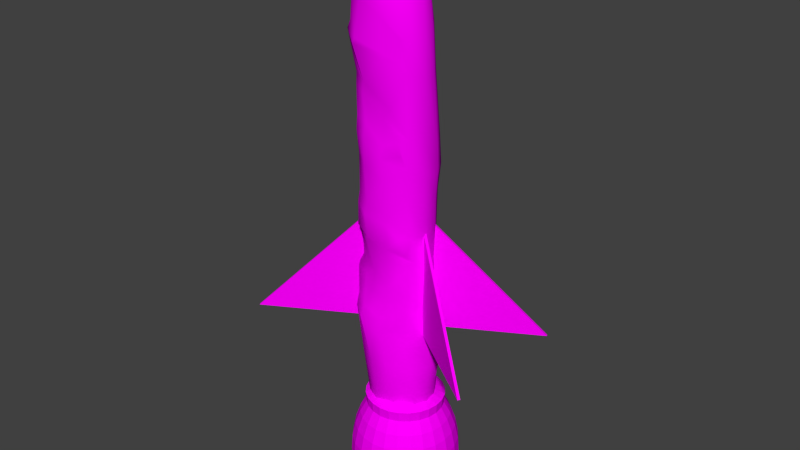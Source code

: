 # Source: rocket_4fins.blend  (saved by Blender 2.74.0; exported with 4.5.12 LTS)
import bpy
from mathutils import Matrix  # noqa: F401  (used for matrix-valued properties, if any)

bpy.ops.wm.read_factory_settings(use_empty=True)
scene = bpy.context.scene
scene.name = 'Scene'

# ---- collections
col_collection_1 = bpy.data.collections.new('Collection 1'); scene.collection.children.link(col_collection_1)

# ---- images (referenced by path relative to the original .blend; pixels are not part of the script)
import os
ASSET_DIR = os.environ.get("B2B_ASSET_DIR", "")  # directory of the original .blend (textures are referenced by path, not embedded)
HERE = os.path.dirname(os.path.abspath(__file__))  # packed textures are extracted next to this script under _unpacked/

def load_image(name, relpath, width, height, colorspace="sRGB"):
    """Load a texture the original file referenced (path relative to the .blend, or extracted next to this script)."""
    p = next((c for c in (os.path.join(HERE, relpath), os.path.join(ASSET_DIR, relpath)) if relpath and os.path.exists(c)), "")
    if p:
        img = bpy.data.images.load(p, check_existing=True)
        img.name = name
    else:  # same state as the original file: an image datablock whose file is absent (Cycles renders it pink)
        img = bpy.data.images.new(name, width, height)
        img.source = "FILE"
        img.filepath = "//" + (relpath or name)
    img.colorspace_settings.name = colorspace
    return img
img_metalaircraft0088_1_m_jpg = load_image('MetalAircraft0088_1_M.jpg', 'MetalAircraft0088_1_M.jpg', 1024, 1024, 'sRGB')
img_baguette_diff_png = load_image('Baguette_Diff.png', 'Baguette_Diff.png', 1024, 1024, 'sRGB')
img_metalplatesbare0058_2_s_jpg = load_image('MetalPlatesBare0058_2_S.jpg', 'MetalPlatesBare0058_2_S.jpg', 1024, 1024, 'sRGB')

# ---- materials (node trees are filled in below, after node groups)
mat_fins = bpy.data.materials.new('Fins')
mat_fins.alpha_threshold = 0.0
mat_fins.roughness = 0.5
mat_baguette = bpy.data.materials.new('Baguette')
mat_baguette.alpha_threshold = 0.0
mat_baguette.diffuse_color = (0.5804, 0.4824, 0.3765, 1.0)
mat_baguette.roughness = 0.5
mat_baguette.specular_intensity = 0.0
mat_metal = bpy.data.materials.new('Metal')
mat_metal.alpha_threshold = 0.0
mat_metal.roughness = 0.5

# ---- material node trees
mat_fins.use_nodes = True; mat_fins.node_tree.nodes.clear()
_N = mat_fins.node_tree.nodes; _L = mat_fins.node_tree.links
n0 = _N.new('ShaderNodeOutputMaterial'); n0.name = 'Material Output'; n0.location = (300, 300)
n1 = _N.new('ShaderNodeBsdfDiffuse'); n1.name = 'Diffuse BSDF'; n1.location = (10, 300)
n2 = _N.new('ShaderNodeTexImage'); n2.name = 'Image Texture'; n2.location = (-180, 300)
n2.width = 140
n2.image = img_metalaircraft0088_1_m_jpg
_L.new(n1.outputs[0], n0.inputs[0])
_L.new(n2.outputs[0], n1.inputs[0])
n0.is_active_output = True
mat_baguette.use_nodes = True; mat_baguette.node_tree.nodes.clear()
_N = mat_baguette.node_tree.nodes; _L = mat_baguette.node_tree.links
n0 = _N.new('ShaderNodeOutputMaterial'); n0.name = 'Material Output'; n0.location = (1200, 880)
n0.label = 'Material Out'
n1 = _N.new('ShaderNodeMix'); n1.name = 'Mix.005'; n1.location = (1000, 660)
n1.label = 'Bump/Map'
n1.mute = True
n1.data_type = 'RGBA'
n1.blend_type = 'MULTIPLY'
n1.inputs[0].default_value = 1.0
n1.inputs[6].default_value = (1.0, 1.0, 1.0, 1.0)
n1.inputs[7].default_value = (0.0, 0.0, 0.0, 1.0)
n2 = _N.new('ShaderNodeTexCoord'); n2.name = 'Texture Coordinate'; n2.location = (-600, 660)
n2.label = 'Texture Coords'
n3 = _N.new('ShaderNodeBsdfDiffuse'); n3.name = 'Diffuse BSDF.001'; n3.location = (1000, 880)
n4 = _N.new('ShaderNodeTexImage'); n4.name = 'Image Texture'; n4.location = (810, 880)
n4.width = 140
n4.image = img_baguette_diff_png
n5 = _N.new('ShaderNodeDisplacement'); n5.name = 'Displacement'; n5.location = (0, 0)
n5.inputs[1].default_value = 0.0
n5.inputs[2].default_value = 0.1
_L.new(n3.outputs[0], n0.inputs[0])
_L.new(n4.outputs[0], n3.inputs[0])
_L.new(n1.outputs[2], n5.inputs[0])
_L.new(n5.outputs[0], n0.inputs[2])
n0.is_active_output = True
mat_metal.use_nodes = True; mat_metal.node_tree.nodes.clear()
_N = mat_metal.node_tree.nodes; _L = mat_metal.node_tree.links
n0 = _N.new('ShaderNodeOutputMaterial'); n0.name = 'Material Output'; n0.location = (300, 300)
n1 = _N.new('ShaderNodeBsdfDiffuse'); n1.name = 'Diffuse BSDF'; n1.location = (10, 300)
n2 = _N.new('ShaderNodeTexImage'); n2.name = 'Image Texture'; n2.location = (-180, 300)
n2.width = 140
n2.image = img_metalplatesbare0058_2_s_jpg
_L.new(n1.outputs[0], n0.inputs[0])
_L.new(n2.outputs[0], n1.inputs[0])
n0.is_active_output = True

# ---- world
world_world = bpy.data.worlds.new('World'); scene.world = world_world
world_world.color = (0.05088, 0.05088, 0.05088)
world_world.use_sun_shadow = False
world_world.sun_shadow_jitter_overblur = 0.0
world_world.cycles.sampling_method = 'MANUAL'
world_world.cycles.sample_map_resolution = 256

# ---- meshes
me_cube_002 = bpy.data.meshes.new('Cube.002')
me_cube_002.from_pydata([(-1.0, -1.0, -1.0), (-1.0, 1.0, -1.0), (1.0, 1.0, -1.0), (1.0, -1.0, -1.0), (-1.0, -1.0, 1.0), (-1.0, 1.0, 1.0)], [], [(4, 5, 1, 0), (5, 4, 3, 2), (4, 0, 3), (0, 1, 2, 3), (1, 5, 2)])
_uv = me_cube_002.uv_layers.new(name='UVMap')
_uv.uv.foreach_set('vector', [0.3333, 0.4142, 0.3333, 4.938e-08, 0.6667, 0.0, 0.6667, 0.4142, 0.2226, 0.5858, 0.1108, 0.5858, 0.1108, 2.98e-08, 0.2226, 0.0, 0.8047, 1.0, 0.569, 0.7071, 0.8047, 0.4142, 1.0, 0.0, 1.0, 0.4142, 0.6667, 0.4142, 0.6667, 3.703e-08, 0.3333, 0.7071, 0.569, 0.4142, 0.569, 1.0])
me_cube_002.materials.append(mat_fins)
me_cube_002.use_remesh_preserve_volume = False
me_cube_002.use_remesh_preserve_attributes = False
me_cube_002.use_mirror_vertex_groups = False
me_cube_002.update()
me_cube_000 = bpy.data.meshes.new('Cube.000')
me_cube_000.from_pydata([(-1.0, -1.0, -1.0), (-1.0, 1.0, -1.0), (1.0, 1.0, -1.0), (1.0, -1.0, -1.0), (-1.0, -1.0, 1.0), (-1.0, 1.0, 1.0)], [], [(4, 5, 1, 0), (5, 4, 3, 2), (4, 0, 3), (0, 1, 2, 3), (1, 5, 2)])
_uv = me_cube_000.uv_layers.new(name='UVMap')
_uv.uv.foreach_set('vector', [0.3333, 0.4142, 0.3333, 4.938e-08, 0.6667, 0.0, 0.6667, 0.4142, 0.2226, 0.5858, 0.1108, 0.5858, 0.1108, 2.98e-08, 0.2226, 0.0, 0.8047, 1.0, 0.569, 0.7071, 0.8047, 0.4142, 1.0, 0.0, 1.0, 0.4142, 0.6667, 0.4142, 0.6667, 3.703e-08, 0.3333, 0.7071, 0.569, 0.4142, 0.569, 1.0])
me_cube_000.materials.append(mat_fins)
me_cube_000.use_remesh_preserve_volume = False
me_cube_000.use_remesh_preserve_attributes = False
me_cube_000.use_mirror_vertex_groups = False
me_cube_000.update()
me_cube_003 = bpy.data.meshes.new('Cube.003')
me_cube_003.from_pydata([(-1.0, -1.0, -1.0), (-1.0, 1.0, -1.0), (1.0, 1.0, -1.0), (1.0, -1.0, -1.0), (-1.0, -1.0, 1.0), (-1.0, 1.0, 1.0)], [], [(4, 5, 1, 0), (5, 4, 3, 2), (4, 0, 3), (0, 1, 2, 3), (1, 5, 2)])
_uv = me_cube_003.uv_layers.new(name='UVMap')
_uv.uv.foreach_set('vector', [0.3333, 0.4142, 0.3333, 4.938e-08, 0.6667, 0.0, 0.6667, 0.4142, 0.2226, 0.5858, 0.1108, 0.5858, 0.1108, 2.98e-08, 0.2226, 0.0, 0.8047, 1.0, 0.569, 0.7071, 0.8047, 0.4142, 1.0, 0.0, 1.0, 0.4142, 0.6667, 0.4142, 0.6667, 3.703e-08, 0.3333, 0.7071, 0.569, 0.4142, 0.569, 1.0])
me_cube_003.materials.append(mat_fins)
me_cube_003.use_remesh_preserve_volume = False
me_cube_003.use_remesh_preserve_attributes = False
me_cube_003.use_mirror_vertex_groups = False
me_cube_003.update()
me_cube_001 = bpy.data.meshes.new('Cube.001')
me_cube_001.from_pydata([(-1.0, -1.0, -1.0), (-1.0, 1.0, -1.0), (1.0, 1.0, -1.0), (1.0, -1.0, -1.0), (-1.0, -1.0, 1.0), (-1.0, 1.0, 1.0)], [], [(4, 5, 1, 0), (5, 4, 3, 2), (4, 0, 3), (0, 1, 2, 3), (1, 5, 2)])
_uv = me_cube_001.uv_layers.new(name='UVMap')
_uv.uv.foreach_set('vector', [0.3333, 0.4142, 0.3333, 4.938e-08, 0.6667, 0.0, 0.6667, 0.4142, 0.2226, 0.5858, 0.1108, 0.5858, 0.1108, 2.98e-08, 0.2226, 0.0, 0.8047, 1.0, 0.569, 0.7071, 0.8047, 0.4142, 1.0, 0.0, 1.0, 0.4142, 0.6667, 0.4142, 0.6667, 3.703e-08, 0.3333, 0.7071, 0.569, 0.4142, 0.569, 1.0])
me_cube_001.materials.append(mat_fins)
me_cube_001.use_remesh_preserve_volume = False
me_cube_001.use_remesh_preserve_attributes = False
me_cube_001.use_mirror_vertex_groups = False
me_cube_001.update()
me_untitled_001 = bpy.data.meshes.new('Untitled.001')
me_untitled_001.from_pydata([(-7.018, -79.5, 8.095), (1.155, -85.49, 10.47), (-9.989, -54.14, 13.76), (6.904, -67.86, 12.84), (-9.058, -22.74, 13.84), (6.979, -39.52, 11.83), (-8.273, -2.558, 13.12), (6.622, -11.42, 12.82), (-10.4, 21.23, 12.35), (6.577, 14.9, 12.51), (-6.433, 52.85, 12.4), (8.059, 45.39, 14.47), (-9.386, 64.56, 12.37), (5.179, 62.99, 12.55), (-11.86, 82.72, 10.85), (1.195, 86.5, 10.6), (3.24, -88.83, 5.375), (13.6, -70.74, 2.013), (11.74, -40.5, 2.876), (12.4, 12.54, 2.995), (-15.03, 54.55, 3.226), (-14.32, 0.6726, 2.863), (-14.7, -18.42, 3.116), (-0.5394, -75.97, 14.09), (-0.655, -48.37, 15.41), (0.3458, -15.17, 14.72), (-2.047, 5.708, 14.14), (-1.879, 31.79, 13.93), (-2.98, 76.45, 13.87), (-2.985, -86.97, 8.275), (10.03, -83.07, 7.502), (13.57, -54.87, 8.416), (10.48, -22.22, 9.939), (10.36, -0.3226, 8.467), (8.164, 25.37, 8.242), (7.605, 81.13, 8.007), (-4.998, 91.03, 6.954), (-13.7, 73.76, 7.74), (-14.54, 64.35, 7.647), (-12.28, 40.45, 8.004), (-12.58, 11.4, 8.665), (-12.89, -8.93, 8.235), (-12.79, -42.07, 9.155), (-10.93, -70.42, 8.09), (-2.374, -83.49, 8.123), (6.253, -79.79, 12.27), (-1.097, -63.48, 15.11), (-7.458, -71.65, 12.5), (9.951, -51.74, 13.2), (-3.296, -32.1, 14.94), (-8.819, -44.45, 13.84), (6.962, -20.52, 12.36), (-0.707, -7.05, 14.42), (-8.489, -11.51, 12.89), (6.099, 1.951, 12.5), (-0.8017, 17.92, 13.28), (-9.259, 13.46, 11.33), (3.462, 26.92, 12.51), (1.598, 50.37, 14.12), (-7.432, 35.63, 12.1), (-1.331, 64.47, 14.36), (3.718, 78.68, 12.28), (-4.516, 86.86, 11.27), (-9.695, 74.09, 12.2), (1.358, -88.24, 8.694), (-8.515, -80.46, 7.389), (11.03, -83.21, 1.818), (13.07, -56.65, 2.362), (10.85, -22.62, 3.907), (13.35, 26.96, 0.5088), (8.946, 81.21, 2.63), (11.85, -70.08, 8.094), (10.86, -41.0, 8.29), (10.37, -13.48, 8.507), (10.89, 12.65, 7.867), (11.89, 43.8, 9.114), (10.13, 63.32, 7.922), (2.923, 88.9, 7.205), (-4.737, 91.21, 2.141), (-13.95, 84.77, 7.433), (-14.79, 74.49, 2.335), (-16.09, 64.25, 1.83), (-14.25, 39.5, 2.957), (-11.97, -69.86, 4.72), (-13.45, 54.27, 8.105), (-13.35, 23.62, 7.695), (-12.81, -0.07523, 8.792), (-12.9, -18.99, 9.269), (-12.65, -57.71, 9.203), (-0.2076, -61.67, 15.11), (7.598, -65.98, 12.53), (12.08, -68.1, 7.767), (12.97, -68.51, 4.002), (12.6, -58.56, 4.247), (12.38, -57.6, 8.951), (8.913, -53.53, 13.72), (-1.47, -50.21, 15.39), (-6.66, -47.68, 14.19), (-6.672, -54.71, 14.17), (-0.6696, -28.5, 13.46), (7.473, -35.03, 11.4), (10.82, -37.35, 8.694), (11.3, -37.21, 5.664), (10.58, -28.63, 7.689), (9.916, -27.7, 10.42), (6.012, -26.16, 12.8), (-0.5173, -19.96, 14.71), (-6.236, -16.31, 13.35), (-5.554, -21.31, 14.12), (-5.352, 13.16, 13.33), (-0.8615, 8.21, 14.13), (7.053, 6.45, 12.15), (10.83, 3.813, 8.923), (11.02, 3.942, 6.218), (11.64, 8.901, 6.911), (10.48, 11.77, 9.847), (5.587, 14.17, 13.42), (-2.15, 16.48, 13.96), (-8.125, 19.02, 13.54), (-7.132, 41.17, 12.35), (-1.141, 37.28, 13.95), (4.844, 33.74, 12.55), (8.729, 31.99, 7.928), (12.74, 30.31, 4.906), (11.62, 36.21, 4.25), (11.3, 38.72, 8.288), (7.27, 40.93, 12.89), (1.515, 44.35, 14.04), (-5.364, 47.32, 12.33), (-11.69, 51.03, 9.523), (-10.55, 43.62, 9.197), (-5.039, -78.21, -4.437), (4.021, -84.09, -6.177), (-6.668, -58.73, -7.085), (8.226, -66.68, -8.021), (-9.027, -28.46, -7.119), (6.755, -36.74, -8.07), (-8.636, -2.27, -7.198), (5.413, -10.88, -6.826), (-7.789, 23.19, -7.647), (6.865, 15.31, -7.257), (-9.061, 51.77, -8.403), (6.138, 45.34, -7.401), (5.036, 61.64, -7.541), (-11.04, 81.41, -5.485), (2.196, 85.29, -5.363), (0.6955, -74.46, -8.806), (0.485, -48.34, -8.776), (-1.997, -15.85, -8.658), (-1.059, 6.707, -8.824), (-0.6587, 32.6, -9.554), (-1.246, 62.9, -9.211), (-2.008, 75.03, -8.24), (-2.918, -88.04, -0.4879), (10.15, -82.11, -3.766), (12.01, -55.81, -3.494), (10.07, -22.63, -3.885), (10.33, 0.01795, -2.712), (11.82, 27.14, -3.26), (8.105, 80.32, -2.588), (-4.171, 90.14, -2.651), (-13.39, 73.68, -3.007), (-14.49, 63.69, -3.953), (-12.89, 38.91, -3.655), (-12.66, 10.91, -2.812), (-13.62, -8.951, -3.675), (-12.44, -42.56, -0.6186), (-9.716, -70.92, -0.7649), (-5.688, -71.87, -6.325), (0.7922, -62.24, -9.115), (6.74, -78.41, -7.744), (-1.242, -83.81, -5.569), (-7.33, -43.79, -7.326), (-1.082, -32.46, -9.042), (7.874, -52.72, -7.672), (-9.32, -11.39, -7.715), (-1.572, -6.572, -8.668), (5.478, -20.05, -7.636), (-8.266, 10.87, -7.332), (-0.4776, 19.36, -9.202), (6.097, 2.481, -7.136), (-8.069, 36.64, -8.218), (-0.8973, 48.85, -9.668), (7.03, 29.09, -7.636), (-9.232, 63.18, -8.15), (-8.907, 72.77, -7.133), (-3.338, 85.49, -6.404), (4.518, 77.37, -6.713), (4.511, -87.23, -2.801), (-7.852, -81.2, -0.5737), (12.56, -69.29, -3.86), (11.13, -38.93, -3.82), (9.665, -13.09, -2.682), (11.05, 13.24, -2.744), (10.73, 43.5, -3.114), (9.81, 62.42, -3.453), (3.592, 88.03, -2.353), (-13.31, 83.91, -2.286), (-13.53, 53.79, -3.813), (-12.21, 23.43, -3.019), (-12.86, -0.0273, -2.946), (-13.39, -18.87, -2.834), (-11.57, -57.87, -0.7275), (-9.36, -80.54, 5.022), (11.27, -14.0, 2.866), (12.51, 42.72, 2.396), (3.614, 89.5, 2.432), (-14.4, 86.02, 2.517), (-13.62, 23.71, 2.482), (-13.55, -57.18, 5.268), (-3.15, -87.11, 5.179), (11.58, -0.6539, 2.893), (11.46, 63.32, 2.009), (-14.19, 11.46, 2.869), (-14.7, -8.305, 2.216), (-14.12, -41.84, 5.127)], [], [(0, 44, 23), (23, 47, 0), (44, 1, 45), (45, 23, 44), (3, 46, 23), (23, 45, 3), (46, 2, 47), (47, 23, 46), (98, 89, 96), (96, 97, 98), (89, 90, 95), (95, 96, 89), (5, 49, 24), (24, 48, 5), (49, 4, 50), (50, 24, 49), (108, 99, 106), (106, 107, 108), (99, 100, 105), (105, 106, 99), (7, 52, 25), (25, 51, 7), (52, 6, 53), (53, 25, 52), (6, 52, 26), (26, 56, 6), (52, 7, 54), (54, 26, 52), (116, 117, 110), (110, 111, 116), (117, 118, 109), (109, 110, 117), (8, 55, 27), (27, 59, 8), (55, 9, 57), (57, 27, 55), (126, 127, 120), (120, 121, 126), (127, 128, 119), (119, 120, 127), (10, 58, 60), (60, 12, 10), (58, 11, 13), (13, 60, 58), (12, 60, 28), (28, 63, 12), (60, 13, 61), (61, 28, 60), (15, 62, 28), (28, 61, 15), (62, 14, 63), (63, 28, 62), (203, 210, 29), (29, 65, 203), (210, 16, 64), (64, 29, 210), (1, 44, 29), (29, 64, 1), (44, 0, 65), (65, 29, 44), (16, 66, 30), (30, 64, 16), (66, 17, 71), (71, 30, 66), (3, 45, 30), (30, 71, 3), (45, 1, 64), (64, 30, 45), (92, 93, 94), (94, 91, 92), (67, 18, 72), (72, 31, 67), (5, 48, 31), (31, 72, 5), (95, 90, 91), (91, 94, 95), (102, 103, 104), (104, 101, 102), (68, 204, 73), (73, 32, 68), (7, 51, 32), (32, 73, 7), (105, 100, 101), (101, 104, 105), (204, 211, 33), (33, 73, 204), (113, 114, 115), (115, 112, 113), (116, 111, 112), (112, 115, 116), (54, 7, 73), (73, 33, 54), (19, 69, 34), (34, 74, 19), (123, 124, 125), (125, 122, 123), (126, 121, 122), (122, 125, 126), (57, 9, 74), (74, 34, 57), (205, 212, 76), (76, 75, 205), (13, 11, 75), (75, 76, 13), (212, 70, 35), (35, 76, 212), (70, 206, 77), (77, 35, 70), (15, 61, 35), (35, 77, 15), (61, 13, 76), (76, 35, 61), (206, 78, 36), (36, 77, 206), (78, 207, 79), (79, 36, 78), (14, 62, 36), (36, 79, 14), (62, 15, 77), (77, 36, 62), (207, 80, 37), (37, 79, 207), (80, 81, 38), (38, 37, 80), (12, 63, 37), (37, 38, 12), (63, 14, 79), (79, 37, 63), (81, 20, 84), (84, 38, 81), (10, 12, 38), (38, 84, 10), (20, 82, 39), (39, 84, 20), (82, 208, 85), (85, 39, 82), (8, 59, 39), (39, 85, 8), (119, 128, 129), (129, 130, 119), (208, 213, 40), (40, 85, 208), (213, 21, 86), (86, 40, 213), (6, 56, 40), (40, 86, 6), (56, 8, 85), (85, 40, 56), (21, 214, 41), (41, 86, 21), (214, 22, 87), (87, 41, 214), (4, 53, 41), (41, 87, 4), (53, 6, 86), (86, 41, 53), (22, 215, 42), (42, 87, 22), (215, 209, 88), (88, 42, 215), (2, 50, 42), (42, 88, 2), (50, 4, 87), (87, 42, 50), (209, 83, 43), (43, 88, 209), (83, 203, 65), (65, 43, 83), (0, 47, 43), (43, 65, 0), (47, 2, 88), (88, 43, 47), (90, 89, 46), (46, 3, 90), (91, 90, 3), (3, 71, 91), (92, 91, 71), (71, 17, 92), (93, 92, 17), (17, 67, 93), (94, 93, 67), (67, 31, 94), (95, 94, 31), (31, 48, 95), (96, 95, 48), (48, 24, 96), (97, 96, 24), (24, 50, 97), (98, 97, 50), (50, 2, 98), (89, 98, 2), (2, 46, 89), (100, 99, 49), (49, 5, 100), (101, 100, 5), (5, 72, 101), (102, 101, 72), (72, 18, 102), (103, 102, 18), (18, 68, 103), (104, 103, 68), (68, 32, 104), (105, 104, 32), (32, 51, 105), (106, 105, 51), (51, 25, 106), (107, 106, 25), (25, 53, 107), (108, 107, 53), (53, 4, 108), (99, 108, 4), (4, 49, 99), (26, 110, 109), (109, 56, 26), (111, 110, 26), (26, 54, 111), (112, 111, 54), (54, 33, 112), (113, 112, 33), (33, 211, 113), (114, 113, 211), (211, 19, 114), (115, 114, 19), (19, 74, 115), (116, 115, 74), (74, 9, 116), (117, 116, 9), (9, 55, 117), (118, 117, 55), (55, 8, 118), (56, 109, 118), (118, 8, 56), (120, 119, 59), (59, 27, 120), (121, 120, 27), (27, 57, 121), (122, 121, 57), (57, 34, 122), (123, 122, 34), (34, 69, 123), (124, 123, 69), (69, 205, 124), (125, 124, 205), (205, 75, 125), (126, 125, 75), (75, 11, 126), (127, 126, 11), (11, 58, 127), (128, 127, 58), (58, 10, 128), (129, 128, 10), (10, 84, 129), (130, 129, 84), (84, 39, 130), (119, 130, 39), (39, 59, 119), (131, 168, 146), (146, 171, 131), (168, 133, 169), (169, 146, 168), (134, 170, 146), (146, 169, 134), (170, 132, 171), (171, 146, 170), (133, 172, 147), (147, 169, 133), (172, 135, 173), (173, 147, 172), (136, 174, 147), (147, 173, 136), (174, 134, 169), (169, 147, 174), (135, 175, 148), (148, 173, 135), (175, 137, 176), (176, 148, 175), (138, 177, 148), (148, 176, 138), (177, 136, 173), (173, 148, 177), (137, 178, 149), (149, 176, 137), (178, 139, 179), (179, 149, 178), (140, 180, 149), (149, 179, 140), (180, 138, 176), (176, 149, 180), (139, 181, 150), (150, 179, 139), (181, 141, 182), (182, 150, 181), (142, 183, 150), (150, 182, 142), (183, 140, 179), (179, 150, 183), (141, 184, 151), (151, 182, 141), (143, 142, 182), (182, 151, 143), (184, 185, 152), (152, 151, 184), (185, 144, 186), (186, 152, 185), (145, 187, 152), (152, 186, 145), (187, 143, 151), (151, 152, 187), (131, 171, 153), (153, 189, 131), (171, 132, 188), (188, 153, 171), (16, 210, 153), (153, 188, 16), (210, 203, 189), (189, 153, 210), (132, 170, 154), (154, 188, 132), (170, 134, 190), (190, 154, 170), (17, 66, 154), (154, 190, 17), (66, 16, 188), (188, 154, 66), (134, 174, 155), (155, 190, 134), (174, 136, 191), (191, 155, 174), (18, 67, 155), (155, 191, 18), (67, 17, 190), (190, 155, 67), (136, 177, 156), (156, 191, 136), (177, 138, 192), (192, 156, 177), (204, 68, 156), (156, 192, 204), (68, 18, 191), (191, 156, 68), (138, 180, 157), (157, 192, 138), (180, 140, 193), (193, 157, 180), (19, 211, 157), (157, 193, 19), (211, 204, 192), (192, 157, 211), (140, 183, 158), (158, 193, 140), (183, 142, 194), (194, 158, 183), (205, 69, 158), (158, 194, 205), (69, 19, 193), (193, 158, 69), (142, 143, 195), (195, 194, 142), (212, 205, 194), (194, 195, 212), (143, 187, 159), (159, 195, 143), (187, 145, 196), (196, 159, 187), (206, 70, 159), (159, 196, 206), (70, 212, 195), (195, 159, 70), (145, 186, 160), (160, 196, 145), (186, 144, 197), (197, 160, 186), (207, 78, 160), (160, 197, 207), (78, 206, 196), (196, 160, 78), (144, 185, 161), (161, 197, 144), (185, 184, 162), (162, 161, 185), (81, 80, 161), (161, 162, 81), (80, 207, 197), (197, 161, 80), (184, 141, 198), (198, 162, 184), (20, 81, 162), (162, 198, 20), (141, 181, 163), (163, 198, 141), (181, 139, 199), (199, 163, 181), (208, 82, 163), (163, 199, 208), (82, 20, 198), (198, 163, 82), (139, 178, 164), (164, 199, 139), (178, 137, 200), (200, 164, 178), (21, 213, 164), (164, 200, 21), (213, 208, 199), (199, 164, 213), (137, 175, 165), (165, 200, 137), (175, 135, 201), (201, 165, 175), (22, 214, 165), (165, 201, 22), (214, 21, 200), (200, 165, 214), (135, 172, 166), (166, 201, 135), (172, 133, 202), (202, 166, 172), (209, 215, 166), (166, 202, 209), (215, 22, 201), (201, 166, 215), (133, 168, 167), (167, 202, 133), (168, 131, 189), (189, 167, 168), (203, 83, 167), (167, 189, 203), (83, 209, 202), (202, 167, 83)])
me_untitled_001.polygons.foreach_set('use_smooth', [True] * 428)
_uv = me_untitled_001.uv_layers.new(name='UVChannel_1')
_uv.uv.foreach_set('vector', [0.5541, 0.958, 0.5137, 0.9469, 0.5494, 0.8945, 0.5494, 0.8945, 0.5989, 0.9142, 0.5541, 0.958, 0.5137, 0.9469, 0.4881, 0.9303, 0.5002, 0.8817, 0.5002, 0.8817, 0.5494, 0.8945, 0.5137, 0.9469, 0.5498, 0.8207, 0.6104, 0.8423, 0.5494, 0.8945, 0.5494, 0.8945, 0.5002, 0.8817, 0.5498, 0.8207, 0.6104, 0.8423, 0.6961, 0.8461, 0.5989, 0.9142, 0.5989, 0.9142, 0.5494, 0.8945, 0.6104, 0.8423, 0.6787, 0.8316, 0.6152, 0.8299, 0.6774, 0.784, 0.6774, 0.784, 0.714, 0.7995, 0.6787, 0.8316, 0.6152, 0.8299, 0.5549, 0.8089, 0.6121, 0.7497, 0.6121, 0.7497, 0.6774, 0.784, 0.6152, 0.8299, 0.6848, 0.6858, 0.7729, 0.7086, 0.6826, 0.7712, 0.6826, 0.7712, 0.6162, 0.7371, 0.6848, 0.6858, 0.7729, 0.7086, 0.8461, 0.6938, 0.7401, 0.796, 0.7401, 0.796, 0.6826, 0.7712, 0.7729, 0.7086, 0.8378, 0.6695, 0.7782, 0.6769, 0.8222, 0.6376, 0.8222, 0.6376, 0.862, 0.6475, 0.8378, 0.6695, 0.7782, 0.6769, 0.7051, 0.6624, 0.7595, 0.6316, 0.7595, 0.6316, 0.8222, 0.6376, 0.7782, 0.6769, 0.8375, 0.528, 0.881, 0.554, 0.8404, 0.61, 0.8404, 0.61, 0.7836, 0.6006, 0.8375, 0.528, 0.881, 0.554, 0.9312, 0.569, 0.8986, 0.6377, 0.8986, 0.6377, 0.8404, 0.61, 0.881, 0.554, 0.1137, 0.5367, 0.05756, 0.5091, 0.1379, 0.4511, 0.1379, 0.4511, 0.2166, 0.4553, 0.1137, 0.5367, 0.05756, 0.5091, 0.03235, 0.4814, 0.08506, 0.432, 0.08506, 0.432, 0.1379, 0.4511, 0.05756, 0.5091, 0.1457, 0.3712, 0.1946, 0.3987, 0.1455, 0.433, 0.1455, 0.433, 0.1045, 0.3999, 0.1457, 0.3712, 0.1946, 0.3987, 0.2325, 0.4164, 0.1935, 0.4329, 0.1935, 0.4329, 0.1455, 0.433, 0.1946, 0.3987, 0.2678, 0.4153, 0.2057, 0.3735, 0.2753, 0.3236, 0.2753, 0.3236, 0.3249, 0.3385, 0.2678, 0.4153, 0.2057, 0.3735, 0.1608, 0.3506, 0.2216, 0.3163, 0.2216, 0.3163, 0.2753, 0.3236, 0.2057, 0.3735, 0.2823, 0.2331, 0.3288, 0.2503, 0.3022, 0.2956, 0.3022, 0.2956, 0.2535, 0.2774, 0.2823, 0.2331, 0.3288, 0.2503, 0.3786, 0.273, 0.3534, 0.311, 0.3534, 0.311, 0.3022, 0.2956, 0.3288, 0.2503, 0.4126, 0.2515, 0.36, 0.2205, 0.4411, 0.1656, 0.4411, 0.1656, 0.4848, 0.2066, 0.4126, 0.2515, 0.36, 0.2205, 0.3061, 0.2132, 0.4013, 0.136, 0.4013, 0.136, 0.4411, 0.1656, 0.36, 0.2205, 0.4848, 0.2066, 0.4411, 0.1656, 0.5068, 0.1183, 0.5068, 0.1183, 0.5321, 0.162, 0.4848, 0.2066, 0.4411, 0.1656, 0.4013, 0.136, 0.4874, 0.08822, 0.4874, 0.08822, 0.5068, 0.1183, 0.4411, 0.1656, 0.5357, 0.06331, 0.5613, 0.08897, 0.5068, 0.1183, 0.5068, 0.1183, 0.4874, 0.08822, 0.5357, 0.06331, 0.5613, 0.08897, 0.5799, 0.1227, 0.5321, 0.162, 0.5321, 0.162, 0.5068, 0.1183, 0.5613, 0.08897, 0.561, 0.9911, 0.4711, 0.984, 0.4935, 0.9609, 0.4935, 0.9609, 0.5537, 0.9712, 0.561, 0.9911, 0.4711, 0.984, 0.4166, 0.943, 0.4699, 0.9408, 0.4699, 0.9408, 0.4935, 0.9609, 0.4711, 0.984, 0.4881, 0.9303, 0.5137, 0.9469, 0.4935, 0.9609, 0.4935, 0.9609, 0.4699, 0.9408, 0.4881, 0.9303, 0.5137, 0.9469, 0.5541, 0.958, 0.5537, 0.9712, 0.5537, 0.9712, 0.4935, 0.9609, 0.5137, 0.9469, 0.4166, 0.943, 0.4042, 0.8623, 0.4554, 0.8757, 0.4554, 0.8757, 0.4699, 0.9408, 0.4166, 0.943, 0.4042, 0.8623, 0.4656, 0.7817, 0.5043, 0.8019, 0.5043, 0.8019, 0.4554, 0.8757, 0.4042, 0.8623, 0.5498, 0.8207, 0.5002, 0.8817, 0.4554, 0.8757, 0.4554, 0.8757, 0.5043, 0.8019, 0.5498, 0.8207, 0.5002, 0.8817, 0.4881, 0.9303, 0.4699, 0.9408, 0.4699, 0.9408, 0.4554, 0.8757, 0.5002, 0.8817, 0.4876, 0.7768, 0.5358, 0.723, 0.5637, 0.7411, 0.5637, 0.7411, 0.511, 0.79, 0.4876, 0.7768, 0.5351, 0.7028, 0.6306, 0.6233, 0.6516, 0.6662, 0.6516, 0.6662, 0.573, 0.7235, 0.5351, 0.7028, 0.6848, 0.6858, 0.6162, 0.7371, 0.573, 0.7235, 0.573, 0.7235, 0.6516, 0.6662, 0.6848, 0.6858, 0.6121, 0.7497, 0.5549, 0.8089, 0.511, 0.79, 0.511, 0.79, 0.5637, 0.7411, 0.6121, 0.7497, 0.6591, 0.6348, 0.7127, 0.6054, 0.7305, 0.6152, 0.7305, 0.6152, 0.6727, 0.6511, 0.6591, 0.6348, 0.7283, 0.5426, 0.7853, 0.4843, 0.8059, 0.5082, 0.8059, 0.5082, 0.7554, 0.5774, 0.7283, 0.5426, 0.8375, 0.528, 0.7836, 0.6006, 0.7554, 0.5774, 0.7554, 0.5774, 0.8059, 0.5082, 0.8375, 0.528, 0.7595, 0.6316, 0.7051, 0.6624, 0.6727, 0.6511, 0.6727, 0.6511, 0.7305, 0.6152, 0.7595, 0.6316, 0.003204, 0.4115, 0.01116, 0.3531, 0.05548, 0.411, 0.05548, 0.411, 0.02046, 0.4601, 0.003204, 0.4115, 0.05055, 0.3567, 0.08015, 0.3373, 0.1054, 0.3518, 0.1054, 0.3518, 0.06018, 0.3848, 0.05055, 0.3567, 0.1457, 0.3712, 0.1045, 0.3999, 0.06018, 0.3848, 0.06018, 0.3848, 0.1054, 0.3518, 0.1457, 0.3712, 0.08506, 0.432, 0.03235, 0.4814, 0.02046, 0.4601, 0.02046, 0.4601, 0.05548, 0.411, 0.08506, 0.432, 0.0639, 0.2578, 0.1304, 0.2099, 0.1818, 0.2887, 0.1818, 0.2887, 0.1206, 0.3217, 0.0639, 0.2578, 0.184, 0.2345, 0.2105, 0.2008, 0.2419, 0.21, 0.2419, 0.21, 0.2149, 0.2541, 0.184, 0.2345, 0.2823, 0.2331, 0.2535, 0.2774, 0.2149, 0.2541, 0.2149, 0.2541, 0.2419, 0.21, 0.2823, 0.2331, 0.2216, 0.3163, 0.1608, 0.3506, 0.1206, 0.3217, 0.1206, 0.3217, 0.1818, 0.2887, 0.2216, 0.3163, 0.2229, 0.1266, 0.3337, 0.04819, 0.3728, 0.09586, 0.3728, 0.09586, 0.2684, 0.1864, 0.2229, 0.1266, 0.4013, 0.136, 0.3061, 0.2132, 0.2684, 0.1864, 0.2684, 0.1864, 0.3728, 0.09586, 0.4013, 0.136, 0.3337, 0.04819, 0.4695, 0.008008, 0.4818, 0.04437, 0.4818, 0.04437, 0.3728, 0.09586, 0.3337, 0.04819, 0.4695, 0.008008, 0.5557, 0.005819, 0.5455, 0.03457, 0.5455, 0.03457, 0.4818, 0.04437, 0.4695, 0.008008, 0.5357, 0.06331, 0.4874, 0.08822, 0.4818, 0.04437, 0.4818, 0.04437, 0.5455, 0.03457, 0.5357, 0.06331, 0.4874, 0.08822, 0.4013, 0.136, 0.3728, 0.09586, 0.3728, 0.09586, 0.4818, 0.04437, 0.4874, 0.08822, 0.5557, 0.005819, 0.6366, 0.04018, 0.5931, 0.06493, 0.5931, 0.06493, 0.5455, 0.03457, 0.5557, 0.005819, 0.6366, 0.04018, 0.6617, 0.1215, 0.6097, 0.1229, 0.6097, 0.1229, 0.5931, 0.06493, 0.6366, 0.04018, 0.5799, 0.1227, 0.5613, 0.08897, 0.5931, 0.06493, 0.5931, 0.06493, 0.6097, 0.1229, 0.5799, 0.1227, 0.5613, 0.08897, 0.5357, 0.06331, 0.5455, 0.03457, 0.5455, 0.03457, 0.5931, 0.06493, 0.5613, 0.08897, 0.6617, 0.1215, 0.6173, 0.203, 0.5648, 0.1887, 0.5648, 0.1887, 0.6097, 0.1229, 0.6617, 0.1215, 0.6173, 0.203, 0.552, 0.2699, 0.5205, 0.2414, 0.5205, 0.2414, 0.5648, 0.1887, 0.6173, 0.203, 0.4848, 0.2066, 0.5321, 0.162, 0.5648, 0.1887, 0.5648, 0.1887, 0.5205, 0.2414, 0.4848, 0.2066, 0.5321, 0.162, 0.5799, 0.1227, 0.6097, 0.1229, 0.6097, 0.1229, 0.5648, 0.1887, 0.5321, 0.162, 0.552, 0.2699, 0.4887, 0.3113, 0.4619, 0.2863, 0.4619, 0.2863, 0.5205, 0.2414, 0.552, 0.2699, 0.4126, 0.2515, 0.4848, 0.2066, 0.5205, 0.2414, 0.5205, 0.2414, 0.4619, 0.2863, 0.4126, 0.2515, 0.4887, 0.3113, 0.4061, 0.3886, 0.3824, 0.35, 0.3824, 0.35, 0.4619, 0.2863, 0.4887, 0.3113, 0.4061, 0.3886, 0.3227, 0.4622, 0.2973, 0.4354, 0.2973, 0.4354, 0.3824, 0.35, 0.4061, 0.3886, 0.2678, 0.4153, 0.3249, 0.3385, 0.3824, 0.35, 0.3824, 0.35, 0.2973, 0.4354, 0.2678, 0.4153, 0.3534, 0.311, 0.3786, 0.273, 0.4329, 0.2906, 0.4329, 0.2906, 0.3892, 0.3236, 0.3534, 0.311, 0.3227, 0.4622, 0.2563, 0.5186, 0.2268, 0.4875, 0.2268, 0.4875, 0.2973, 0.4354, 0.3227, 0.4622, 0.2563, 0.5186, 0.1659, 0.5987, 0.1406, 0.5651, 0.1406, 0.5651, 0.2268, 0.4875, 0.2563, 0.5186, 0.1137, 0.5367, 0.2166, 0.4553, 0.2268, 0.4875, 0.2268, 0.4875, 0.1406, 0.5651, 0.1137, 0.5367, 0.2166, 0.4553, 0.2678, 0.4153, 0.2973, 0.4354, 0.2973, 0.4354, 0.2268, 0.4875, 0.2166, 0.4553, 0.9944, 0.6132, 0.9896, 0.7052, 0.9465, 0.6679, 0.9465, 0.6679, 0.9729, 0.5952, 0.9944, 0.6132, 0.9896, 0.7052, 0.9366, 0.7566, 0.8956, 0.7261, 0.8956, 0.7261, 0.9465, 0.6679, 0.9896, 0.7052, 0.8461, 0.6938, 0.8986, 0.6377, 0.9465, 0.6679, 0.9465, 0.6679, 0.8956, 0.7261, 0.8461, 0.6938, 0.8986, 0.6377, 0.9312, 0.569, 0.9729, 0.5952, 0.9729, 0.5952, 0.9465, 0.6679, 0.8986, 0.6377, 0.9366, 0.7566, 0.8298, 0.8642, 0.7896, 0.8342, 0.7896, 0.8342, 0.8956, 0.7261, 0.9366, 0.7566, 0.8298, 0.8642, 0.7392, 0.9308, 0.7141, 0.8879, 0.7141, 0.8879, 0.7896, 0.8342, 0.8298, 0.8642, 0.6961, 0.8461, 0.7401, 0.796, 0.7896, 0.8342, 0.7896, 0.8342, 0.7141, 0.8879, 0.6961, 0.8461, 0.7401, 0.796, 0.8461, 0.6938, 0.8956, 0.7261, 0.8956, 0.7261, 0.7896, 0.8342, 0.7401, 0.796, 0.7392, 0.9308, 0.6588, 0.9732, 0.6238, 0.9425, 0.6238, 0.9425, 0.7141, 0.8879, 0.7392, 0.9308, 0.6588, 0.9732, 0.561, 0.9911, 0.5537, 0.9712, 0.5537, 0.9712, 0.6238, 0.9425, 0.6588, 0.9732, 0.5541, 0.958, 0.5989, 0.9142, 0.6238, 0.9425, 0.6238, 0.9425, 0.5537, 0.9712, 0.5541, 0.958, 0.5989, 0.9142, 0.6961, 0.8461, 0.7141, 0.8879, 0.7141, 0.8879, 0.6238, 0.9425, 0.5989, 0.9142, 0.5549, 0.8089, 0.6152, 0.8299, 0.6104, 0.8423, 0.6104, 0.8423, 0.5498, 0.8207, 0.5549, 0.8089, 0.511, 0.79, 0.5549, 0.8089, 0.5498, 0.8207, 0.5498, 0.8207, 0.5043, 0.8019, 0.511, 0.79, 0.4876, 0.7768, 0.511, 0.79, 0.5043, 0.8019, 0.5043, 0.8019, 0.4656, 0.7817, 0.4876, 0.7768, 0.5358, 0.723, 0.4876, 0.7768, 0.4656, 0.7817, 0.4656, 0.7817, 0.5351, 0.7028, 0.5358, 0.723, 0.5637, 0.7411, 0.5358, 0.723, 0.5351, 0.7028, 0.5351, 0.7028, 0.573, 0.7235, 0.5637, 0.7411, 0.6121, 0.7497, 0.5637, 0.7411, 0.573, 0.7235, 0.573, 0.7235, 0.6162, 0.7371, 0.6121, 0.7497, 0.6774, 0.784, 0.6121, 0.7497, 0.6162, 0.7371, 0.6162, 0.7371, 0.6826, 0.7712, 0.6774, 0.784, 0.714, 0.7995, 0.6774, 0.784, 0.6826, 0.7712, 0.6826, 0.7712, 0.7401, 0.796, 0.714, 0.7995, 0.6787, 0.8316, 0.714, 0.7995, 0.7401, 0.796, 0.7401, 0.796, 0.6961, 0.8461, 0.6787, 0.8316, 0.6152, 0.8299, 0.6787, 0.8316, 0.6961, 0.8461, 0.6961, 0.8461, 0.6104, 0.8423, 0.6152, 0.8299, 0.7051, 0.6624, 0.7782, 0.6769, 0.7729, 0.7086, 0.7729, 0.7086, 0.6848, 0.6858, 0.7051, 0.6624, 0.6727, 0.6511, 0.7051, 0.6624, 0.6848, 0.6858, 0.6848, 0.6858, 0.6516, 0.6662, 0.6727, 0.6511, 0.6591, 0.6348, 0.6727, 0.6511, 0.6516, 0.6662, 0.6516, 0.6662, 0.6306, 0.6233, 0.6591, 0.6348, 0.7127, 0.6054, 0.6591, 0.6348, 0.6306, 0.6233, 0.6306, 0.6233, 0.7283, 0.5426, 0.7127, 0.6054, 0.7305, 0.6152, 0.7127, 0.6054, 0.7283, 0.5426, 0.7283, 0.5426, 0.7554, 0.5774, 0.7305, 0.6152, 0.7595, 0.6316, 0.7305, 0.6152, 0.7554, 0.5774, 0.7554, 0.5774, 0.7836, 0.6006, 0.7595, 0.6316, 0.8222, 0.6376, 0.7595, 0.6316, 0.7836, 0.6006, 0.7836, 0.6006, 0.8404, 0.61, 0.8222, 0.6376, 0.862, 0.6475, 0.8222, 0.6376, 0.8404, 0.61, 0.8404, 0.61, 0.8986, 0.6377, 0.862, 0.6475, 0.8378, 0.6695, 0.862, 0.6475, 0.8986, 0.6377, 0.8986, 0.6377, 0.8461, 0.6938, 0.8378, 0.6695, 0.7782, 0.6769, 0.8378, 0.6695, 0.8461, 0.6938, 0.8461, 0.6938, 0.7729, 0.7086, 0.7782, 0.6769, 0.1379, 0.4511, 0.1455, 0.433, 0.1935, 0.4329, 0.1935, 0.4329, 0.2166, 0.4553, 0.1379, 0.4511, 0.1045, 0.3999, 0.1455, 0.433, 0.1379, 0.4511, 0.1379, 0.4511, 0.08506, 0.432, 0.1045, 0.3999, 0.06018, 0.3848, 0.1045, 0.3999, 0.08506, 0.432, 0.08506, 0.432, 0.05548, 0.411, 0.06018, 0.3848, 0.05055, 0.3567, 0.06018, 0.3848, 0.05548, 0.411, 0.05548, 0.411, 0.01116, 0.3531, 0.05055, 0.3567, 0.08015, 0.3373, 0.05055, 0.3567, 0.01116, 0.3531, 0.01116, 0.3531, 0.0639, 0.2578, 0.08015, 0.3373, 0.1054, 0.3518, 0.08015, 0.3373, 0.0639, 0.2578, 0.0639, 0.2578, 0.1206, 0.3217, 0.1054, 0.3518, 0.1457, 0.3712, 0.1054, 0.3518, 0.1206, 0.3217, 0.1206, 0.3217, 0.1608, 0.3506, 0.1457, 0.3712, 0.1946, 0.3987, 0.1457, 0.3712, 0.1608, 0.3506, 0.1608, 0.3506, 0.2057, 0.3735, 0.1946, 0.3987, 0.2325, 0.4164, 0.1946, 0.3987, 0.2057, 0.3735, 0.2057, 0.3735, 0.2678, 0.4153, 0.2325, 0.4164, 0.2166, 0.4553, 0.1935, 0.4329, 0.2325, 0.4164, 0.2325, 0.4164, 0.2678, 0.4153, 0.2166, 0.4553, 0.3022, 0.2956, 0.3534, 0.311, 0.3249, 0.3385, 0.3249, 0.3385, 0.2753, 0.3236, 0.3022, 0.2956, 0.2535, 0.2774, 0.3022, 0.2956, 0.2753, 0.3236, 0.2753, 0.3236, 0.2216, 0.3163, 0.2535, 0.2774, 0.2149, 0.2541, 0.2535, 0.2774, 0.2216, 0.3163, 0.2216, 0.3163, 0.1818, 0.2887, 0.2149, 0.2541, 0.184, 0.2345, 0.2149, 0.2541, 0.1818, 0.2887, 0.1818, 0.2887, 0.1304, 0.2099, 0.184, 0.2345, 0.2105, 0.2008, 0.184, 0.2345, 0.1304, 0.2099, 0.1304, 0.2099, 0.2229, 0.1266, 0.2105, 0.2008, 0.2419, 0.21, 0.2105, 0.2008, 0.2229, 0.1266, 0.2229, 0.1266, 0.2684, 0.1864, 0.2419, 0.21, 0.2823, 0.2331, 0.2419, 0.21, 0.2684, 0.1864, 0.2684, 0.1864, 0.3061, 0.2132, 0.2823, 0.2331, 0.3288, 0.2503, 0.2823, 0.2331, 0.3061, 0.2132, 0.3061, 0.2132, 0.36, 0.2205, 0.3288, 0.2503, 0.3786, 0.273, 0.3288, 0.2503, 0.36, 0.2205, 0.36, 0.2205, 0.4126, 0.2515, 0.3786, 0.273, 0.4329, 0.2906, 0.3786, 0.273, 0.4126, 0.2515, 0.4126, 0.2515, 0.4619, 0.2863, 0.4329, 0.2906, 0.3892, 0.3236, 0.4329, 0.2906, 0.4619, 0.2863, 0.4619, 0.2863, 0.3824, 0.35, 0.3892, 0.3236, 0.3534, 0.311, 0.3892, 0.3236, 0.3824, 0.35, 0.3824, 0.35, 0.3249, 0.3385, 0.3534, 0.311, 0.08748, 0.836, 0.1187, 0.8071, 0.1374, 0.8492, 0.1374, 0.8492, 0.08484, 0.8772, 0.08748, 0.836, 0.1187, 0.8071, 0.1798, 0.7496, 0.197, 0.803, 0.197, 0.803, 0.1374, 0.8492, 0.1187, 0.8071, 0.2048, 0.8609, 0.1399, 0.8945, 0.1374, 0.8492, 0.1374, 0.8492, 0.197, 0.803, 0.2048, 0.8609, 0.1399, 0.8945, 0.1029, 0.9023, 0.08484, 0.8772, 0.08484, 0.8772, 0.1374, 0.8492, 0.1399, 0.8945, 0.1798, 0.7496, 0.2516, 0.6837, 0.2645, 0.7442, 0.2645, 0.7442, 0.197, 0.803, 0.1798, 0.7496, 0.2516, 0.6837, 0.3311, 0.6035, 0.337, 0.6676, 0.337, 0.6676, 0.2645, 0.7442, 0.2516, 0.6837, 0.35, 0.7266, 0.275, 0.8029, 0.2645, 0.7442, 0.2645, 0.7442, 0.337, 0.6676, 0.35, 0.7266, 0.275, 0.8029, 0.2048, 0.8609, 0.197, 0.803, 0.197, 0.803, 0.2645, 0.7442, 0.275, 0.8029, 0.3311, 0.6035, 0.4054, 0.5343, 0.4164, 0.5906, 0.4164, 0.5906, 0.337, 0.6676, 0.3311, 0.6035, 0.4054, 0.5343, 0.4513, 0.4947, 0.4639, 0.5505, 0.4639, 0.5505, 0.4164, 0.5906, 0.4054, 0.5343, 0.4759, 0.6066, 0.4289, 0.6471, 0.4164, 0.5906, 0.4164, 0.5906, 0.4639, 0.5505, 0.4759, 0.6066, 0.4289, 0.6471, 0.35, 0.7266, 0.337, 0.6676, 0.337, 0.6676, 0.4164, 0.5906, 0.4289, 0.6471, 0.4513, 0.4947, 0.5168, 0.4358, 0.5303, 0.4913, 0.5303, 0.4913, 0.4639, 0.5505, 0.4513, 0.4947, 0.5168, 0.4358, 0.5794, 0.3813, 0.5945, 0.436, 0.5945, 0.436, 0.5303, 0.4913, 0.5168, 0.4358, 0.6091, 0.492, 0.5433, 0.5469, 0.5303, 0.4913, 0.5303, 0.4913, 0.5945, 0.436, 0.6091, 0.492, 0.5433, 0.5469, 0.4759, 0.6066, 0.4639, 0.5505, 0.4639, 0.5505, 0.5303, 0.4913, 0.5433, 0.5469, 0.5794, 0.3813, 0.6462, 0.3203, 0.6592, 0.3764, 0.6592, 0.3764, 0.5945, 0.436, 0.5794, 0.3813, 0.6462, 0.3203, 0.7187, 0.2499, 0.7393, 0.3057, 0.7393, 0.3057, 0.6592, 0.3764, 0.6462, 0.3203, 0.7549, 0.3584, 0.6769, 0.4315, 0.6592, 0.3764, 0.6592, 0.3764, 0.7393, 0.3057, 0.7549, 0.3584, 0.6769, 0.4315, 0.6091, 0.492, 0.5945, 0.436, 0.5945, 0.436, 0.6592, 0.3764, 0.6769, 0.4315, 0.7187, 0.2499, 0.7758, 0.2011, 0.8075, 0.2452, 0.8075, 0.2452, 0.7393, 0.3057, 0.7187, 0.2499, 0.8306, 0.2832, 0.7549, 0.3584, 0.7393, 0.3057, 0.7393, 0.3057, 0.8075, 0.2452, 0.8306, 0.2832, 0.7758, 0.2011, 0.8255, 0.1619, 0.8597, 0.1966, 0.8597, 0.1966, 0.8075, 0.2452, 0.7758, 0.2011, 0.8255, 0.1619, 0.8659, 0.1192, 0.9123, 0.1457, 0.9123, 0.1457, 0.8597, 0.1966, 0.8255, 0.1619, 0.9339, 0.1717, 0.9018, 0.2184, 0.8597, 0.1966, 0.8597, 0.1966, 0.9123, 0.1457, 0.9339, 0.1717, 0.9018, 0.2184, 0.8306, 0.2832, 0.8075, 0.2452, 0.8075, 0.2452, 0.8597, 0.1966, 0.9018, 0.2184, 0.08748, 0.836, 0.08484, 0.8772, 0.04563, 0.8892, 0.04563, 0.8892, 0.05083, 0.8354, 0.08748, 0.836, 0.08484, 0.8772, 0.1029, 0.9023, 0.08243, 0.9208, 0.08243, 0.9208, 0.04563, 0.8892, 0.08484, 0.8772, 0.03382, 0.9452, 0.01108, 0.892, 0.04563, 0.8892, 0.04563, 0.8892, 0.08243, 0.9208, 0.03382, 0.9452, 0.01108, 0.892, 0.01764, 0.8183, 0.05083, 0.8354, 0.05083, 0.8354, 0.04563, 0.8892, 0.01108, 0.892, 0.1029, 0.9023, 0.1399, 0.8945, 0.1281, 0.9345, 0.1281, 0.9345, 0.08243, 0.9208, 0.1029, 0.9023, 0.1399, 0.8945, 0.2048, 0.8609, 0.2104, 0.9053, 0.2104, 0.9053, 0.1281, 0.9345, 0.1399, 0.8945, 0.2191, 0.9762, 0.1131, 0.9832, 0.1281, 0.9345, 0.1281, 0.9345, 0.2104, 0.9053, 0.2191, 0.9762, 0.1131, 0.9832, 0.03382, 0.9452, 0.08243, 0.9208, 0.08243, 0.9208, 0.1281, 0.9345, 0.1131, 0.9832, 0.2048, 0.8609, 0.275, 0.8029, 0.2838, 0.8483, 0.2838, 0.8483, 0.2104, 0.9053, 0.2048, 0.8609, 0.275, 0.8029, 0.35, 0.7266, 0.3659, 0.7675, 0.3659, 0.7675, 0.2838, 0.8483, 0.275, 0.8029, 0.3982, 0.8276, 0.3156, 0.9248, 0.2838, 0.8483, 0.2838, 0.8483, 0.3659, 0.7675, 0.3982, 0.8276, 0.3156, 0.9248, 0.2191, 0.9762, 0.2104, 0.9053, 0.2104, 0.9053, 0.2838, 0.8483, 0.3156, 0.9248, 0.35, 0.7266, 0.4289, 0.6471, 0.4428, 0.6883, 0.4428, 0.6883, 0.3659, 0.7675, 0.35, 0.7266, 0.4289, 0.6471, 0.4759, 0.6066, 0.4926, 0.6466, 0.4926, 0.6466, 0.4428, 0.6883, 0.4289, 0.6471, 0.5282, 0.6849, 0.4795, 0.7257, 0.4428, 0.6883, 0.4428, 0.6883, 0.4926, 0.6466, 0.5282, 0.6849, 0.4795, 0.7257, 0.3982, 0.8276, 0.3659, 0.7675, 0.3659, 0.7675, 0.4428, 0.6883, 0.4795, 0.7257, 0.4759, 0.6066, 0.5433, 0.5469, 0.5586, 0.5883, 0.5586, 0.5883, 0.4926, 0.6466, 0.4759, 0.6066, 0.5433, 0.5469, 0.6091, 0.492, 0.6263, 0.5319, 0.6263, 0.5319, 0.5586, 0.5883, 0.5433, 0.5469, 0.6561, 0.5763, 0.5939, 0.6275, 0.5586, 0.5883, 0.5586, 0.5883, 0.6263, 0.5319, 0.6561, 0.5763, 0.5939, 0.6275, 0.5282, 0.6849, 0.4926, 0.6466, 0.4926, 0.6466, 0.5586, 0.5883, 0.5939, 0.6275, 0.6091, 0.492, 0.6769, 0.4315, 0.6962, 0.4722, 0.6962, 0.4722, 0.6263, 0.5319, 0.6091, 0.492, 0.6769, 0.4315, 0.7549, 0.3584, 0.7748, 0.3974, 0.7748, 0.3974, 0.6962, 0.4722, 0.6769, 0.4315, 0.8068, 0.438, 0.7329, 0.5138, 0.6962, 0.4722, 0.6962, 0.4722, 0.7748, 0.3974, 0.8068, 0.438, 0.7329, 0.5138, 0.6561, 0.5763, 0.6263, 0.5319, 0.6263, 0.5319, 0.6962, 0.4722, 0.7329, 0.5138, 0.7549, 0.3584, 0.8306, 0.2832, 0.8641, 0.3094, 0.8641, 0.3094, 0.7748, 0.3974, 0.7549, 0.3584, 0.9061, 0.3426, 0.8068, 0.438, 0.7748, 0.3974, 0.7748, 0.3974, 0.8641, 0.3094, 0.9061, 0.3426, 0.8306, 0.2832, 0.9018, 0.2184, 0.9483, 0.2326, 0.9483, 0.2326, 0.8641, 0.3094, 0.8306, 0.2832, 0.9018, 0.2184, 0.9339, 0.1717, 0.9611, 0.1676, 0.9611, 0.1676, 0.9483, 0.2326, 0.9018, 0.2184, 0.9948, 0.1556, 0.9902, 0.2461, 0.9483, 0.2326, 0.9483, 0.2326, 0.9611, 0.1676, 0.9948, 0.1556, 0.9902, 0.2461, 0.9061, 0.3426, 0.8641, 0.3094, 0.8641, 0.3094, 0.9483, 0.2326, 0.9902, 0.2461, 0.9339, 0.1717, 0.9123, 0.1457, 0.94, 0.1203, 0.94, 0.1203, 0.9611, 0.1676, 0.9339, 0.1717, 0.9123, 0.1457, 0.8659, 0.1192, 0.8746, 0.09023, 0.8746, 0.09023, 0.94, 0.1203, 0.9123, 0.1457, 0.8847, 0.04002, 0.9747, 0.07859, 0.94, 0.1203, 0.94, 0.1203, 0.8746, 0.09023, 0.8847, 0.04002, 0.9747, 0.07859, 0.9948, 0.1556, 0.9611, 0.1676, 0.9611, 0.1676, 0.94, 0.1203, 0.9747, 0.07859, 0.8659, 0.1192, 0.8255, 0.1619, 0.8106, 0.1222, 0.8106, 0.1222, 0.8746, 0.09023, 0.8659, 0.1192, 0.8255, 0.1619, 0.7758, 0.2011, 0.7536, 0.1619, 0.7536, 0.1619, 0.8106, 0.1222, 0.8255, 0.1619, 0.721, 0.1091, 0.7888, 0.06636, 0.8106, 0.1222, 0.8106, 0.1222, 0.7536, 0.1619, 0.721, 0.1091, 0.7888, 0.06636, 0.8847, 0.04002, 0.8746, 0.09023, 0.8746, 0.09023, 0.8106, 0.1222, 0.7888, 0.06636, 0.7758, 0.2011, 0.7187, 0.2499, 0.7025, 0.2071, 0.7025, 0.2071, 0.7536, 0.1619, 0.7758, 0.2011, 0.6703, 0.1552, 0.721, 0.1091, 0.7536, 0.1619, 0.7536, 0.1619, 0.7025, 0.2071, 0.6703, 0.1552, 0.7187, 0.2499, 0.6462, 0.3203, 0.6281, 0.2763, 0.6281, 0.2763, 0.7025, 0.2071, 0.7187, 0.2499, 0.6462, 0.3203, 0.5794, 0.3813, 0.5512, 0.3484, 0.5512, 0.3484, 0.6281, 0.2763, 0.6462, 0.3203, 0.514, 0.3135, 0.6005, 0.24, 0.6281, 0.2763, 0.6281, 0.2763, 0.5512, 0.3484, 0.514, 0.3135, 0.6005, 0.24, 0.6703, 0.1552, 0.7025, 0.2071, 0.7025, 0.2071, 0.6281, 0.2763, 0.6005, 0.24, 0.5794, 0.3813, 0.5168, 0.4358, 0.4883, 0.4047, 0.4883, 0.4047, 0.5512, 0.3484, 0.5794, 0.3813, 0.5168, 0.4358, 0.4513, 0.4947, 0.4345, 0.4546, 0.4345, 0.4546, 0.4883, 0.4047, 0.5168, 0.4358, 0.41, 0.4082, 0.4544, 0.3634, 0.4883, 0.4047, 0.4883, 0.4047, 0.4345, 0.4546, 0.41, 0.4082, 0.4544, 0.3634, 0.514, 0.3135, 0.5512, 0.3484, 0.5512, 0.3484, 0.4883, 0.4047, 0.4544, 0.3634, 0.4513, 0.4947, 0.4054, 0.5343, 0.391, 0.4949, 0.391, 0.4949, 0.4345, 0.4546, 0.4513, 0.4947, 0.4054, 0.5343, 0.3311, 0.6035, 0.3228, 0.5441, 0.3228, 0.5441, 0.391, 0.4949, 0.4054, 0.5343, 0.3078, 0.4943, 0.3625, 0.4487, 0.391, 0.4949, 0.391, 0.4949, 0.3228, 0.5441, 0.3078, 0.4943, 0.3625, 0.4487, 0.41, 0.4082, 0.4345, 0.4546, 0.4345, 0.4546, 0.391, 0.4949, 0.3625, 0.4487, 0.3311, 0.6035, 0.2516, 0.6837, 0.2181, 0.6372, 0.2181, 0.6372, 0.3228, 0.5441, 0.3311, 0.6035, 0.2516, 0.6837, 0.1798, 0.7496, 0.1451, 0.7085, 0.1451, 0.7085, 0.2181, 0.6372, 0.2516, 0.6837, 0.1125, 0.6716, 0.1867, 0.5993, 0.2181, 0.6372, 0.2181, 0.6372, 0.1451, 0.7085, 0.1125, 0.6716, 0.1867, 0.5993, 0.3078, 0.4943, 0.3228, 0.5441, 0.3228, 0.5441, 0.2181, 0.6372, 0.1867, 0.5993, 0.1798, 0.7496, 0.1187, 0.8071, 0.08721, 0.775, 0.08721, 0.775, 0.1451, 0.7085, 0.1798, 0.7496, 0.1187, 0.8071, 0.08748, 0.836, 0.05083, 0.8354, 0.05083, 0.8354, 0.08721, 0.775, 0.1187, 0.8071, 0.01764, 0.8183, 0.06021, 0.7464, 0.08721, 0.775, 0.08721, 0.775, 0.05083, 0.8354, 0.01764, 0.8183, 0.06021, 0.7464, 0.1125, 0.6716, 0.1451, 0.7085, 0.1451, 0.7085, 0.08721, 0.775, 0.06021, 0.7464])
me_untitled_001.materials.append(mat_baguette)
me_untitled_001.use_remesh_preserve_volume = False
me_untitled_001.use_remesh_preserve_attributes = False
me_untitled_001.use_mirror_vertex_groups = False
me_untitled_001.update()
me_sphere_002 = bpy.data.meshes.new('Sphere.002')
me_sphere_002.from_pydata([(-0.1951, 0.0, 0.9808), (-0.3827, 0.0, 0.9239), (-0.7239, -2.069e-08, 0.8315), (-0.7071, 0.0, 0.7071), (-0.8315, 0.0, 0.5556), (-0.9239, 0.0, 0.3827), (-0.9808, 0.0, 0.1951), (-1.0, 0.0, 7.55e-08), (-0.9808, 0.0, -0.1951), (-0.9239, 0.0, -0.3827), (-0.1884, 0.05049, 0.9808), (-0.3696, 0.09905, 0.9239), (-0.6992, 0.1874, 0.8315), (-0.683, 0.183, 0.7071), (-0.8031, 0.2152, 0.5556), (-0.8924, 0.2391, 0.3827), (-0.9474, 0.2538, 0.1951), (-0.9659, 0.2588, 7.55e-08), (-0.9474, 0.2538, -0.1951), (-0.8924, 0.2391, -0.3827), (-0.169, 0.09755, 0.9808), (-0.3314, 0.1913, 0.9239), (-0.6269, 0.3619, 0.8315), (-0.6124, 0.3536, 0.7071), (-0.7201, 0.4157, 0.5556), (-0.8001, 0.4619, 0.3827), (-0.8494, 0.4904, 0.1951), (-0.866, 0.5, 7.55e-08), (-0.8494, 0.4904, -0.1951), (-0.8001, 0.4619, -0.3827), (-0.1379, 0.1379, 0.9808), (-0.2706, 0.2706, 0.9239), (-0.5119, 0.5119, 0.8315), (-0.5, 0.5, 0.7071), (-0.5879, 0.5879, 0.5556), (-0.6533, 0.6533, 0.3827), (-0.6935, 0.6935, 0.1951), (-0.7071, 0.7071, 7.55e-08), (-0.6935, 0.6935, -0.1951), (-0.6533, 0.6533, -0.3827), (-0.09754, 0.169, 0.9808), (-0.1913, 0.3314, 0.9239), (-0.3619, 0.6269, 0.8315), (-0.3536, 0.6124, 0.7071), (-0.4157, 0.7201, 0.5556), (-0.4619, 0.8001, 0.3827), (-0.4904, 0.8494, 0.1951), (-0.5, 0.866, 7.55e-08), (-0.4904, 0.8494, -0.1951), (-0.4619, 0.8001, -0.3827), (-0.05049, 0.1884, 0.9808), (-0.09905, 0.3696, 0.9239), (-0.1874, 0.6992, 0.8315), (-0.183, 0.683, 0.7071), (-0.2152, 0.8031, 0.5556), (-0.2391, 0.8924, 0.3827), (-0.2538, 0.9474, 0.1951), (-0.2588, 0.9659, 7.55e-08), (-0.2538, 0.9474, -0.1951), (-0.2391, 0.8924, -0.3827), (3.464e-07, 0.1951, 0.9808), (3.315e-07, 0.3827, 0.9239), (3.274e-07, 0.7239, 0.8315), (3.24e-07, 0.7071, 0.7071), (2.942e-07, 0.8315, 0.5556), (2.644e-07, 0.9239, 0.3827), (2.793e-07, 0.9808, 0.1951), (3.091e-07, 1.0, 7.55e-08), (2.644e-07, 0.9808, -0.1951), (2.644e-07, 0.9239, -0.3827), (0.05049, 0.1884, 0.9808), (0.09905, 0.3696, 0.9239), (0.1874, 0.6992, 0.8315), (0.183, 0.683, 0.7071), (0.2152, 0.8031, 0.5556), (0.2391, 0.8924, 0.3827), (0.2538, 0.9474, 0.1951), (0.2588, 0.9659, 7.55e-08), (0.2538, 0.9474, -0.1951), (0.2391, 0.8924, -0.3827), (0.09755, 0.169, 0.9808), (0.1913, 0.3314, 0.9239), (0.3619, 0.6269, 0.8315), (0.3536, 0.6124, 0.7071), (0.4157, 0.7201, 0.5556), (0.4619, 0.8001, 0.3827), (0.4904, 0.8494, 0.1951), (0.5, 0.866, 7.55e-08), (0.4904, 0.8494, -0.1951), (0.4619, 0.8001, -0.3827), (0.138, 0.1379, 0.9808), (0.2706, 0.2706, 0.9239), (0.5119, 0.5119, 0.8315), (0.5, 0.5, 0.7071), (0.5879, 0.5879, 0.5556), (0.6533, 0.6533, 0.3827), (0.6935, 0.6935, 0.1951), (0.7071, 0.7071, 7.55e-08), (0.6935, 0.6935, -0.1951), (0.6533, 0.6533, -0.3827), (0.169, 0.09755, 0.9808), (0.3314, 0.1913, 0.9239), (0.6269, 0.3619, 0.8315), (0.6124, 0.3536, 0.7071), (0.7201, 0.4157, 0.5556), (0.8001, 0.4619, 0.3827), (0.8494, 0.4904, 0.1951), (0.866, 0.5, 7.55e-08), (0.8494, 0.4904, -0.1951), (0.8001, 0.4619, -0.3827), (0.1884, 0.05049, 0.9808), (0.3696, 0.09905, 0.9239), (0.6992, 0.1874, 0.8315), (0.683, 0.183, 0.7071), (0.8031, 0.2152, 0.5556), (0.8924, 0.2391, 0.3827), (0.9474, 0.2538, 0.1951), (0.9659, 0.2588, 7.55e-08), (0.9474, 0.2538, -0.1951), (0.8924, 0.2391, -0.3827), (0.1951, -2.742e-08, 0.9808), (0.3827, -4.233e-08, 0.9239), (0.7239, 1.153e-08, 0.8315), (0.7071, 9.828e-09, 0.7071), (0.8315, 9.924e-08, 0.5556), (0.9239, 1.29e-07, 0.3827), (0.9808, 3.963e-08, 0.1951), (1.0, 2.473e-08, 7.55e-08), (0.9808, 9.828e-09, -0.1951), (0.9239, 9.924e-08, -0.3827), (0.1884, -0.05049, 0.9808), (0.3696, -0.09905, 0.9239), (0.6992, -0.1874, 0.8315), (0.683, -0.183, 0.7071), (0.8031, -0.2152, 0.5556), (0.8924, -0.2391, 0.3827), (0.9474, -0.2538, 0.1951), (0.9659, -0.2588, 7.55e-08), (0.9474, -0.2538, -0.1951), (0.8924, -0.2391, -0.3827), (0.169, -0.09755, 0.9808), (0.3314, -0.1913, 0.9239), (0.6269, -0.3619, 0.8315), (0.6124, -0.3536, 0.7071), (0.7201, -0.4157, 0.5556), (0.8001, -0.4619, 0.3827), (0.8494, -0.4904, 0.1951), (0.866, -0.5, 7.55e-08), (0.8494, -0.4904, -0.1951), (0.8001, -0.4619, -0.3827), (0.138, -0.1379, 0.9808), (0.2706, -0.2706, 0.9239), (0.5119, -0.5119, 0.8315), (0.5, -0.5, 0.7071), (0.5879, -0.5879, 0.5556), (0.6533, -0.6533, 0.3827), (0.6935, -0.6935, 0.1951), (0.7071, -0.7071, 7.55e-08), (0.6935, -0.6935, -0.1951), (0.6533, -0.6533, -0.3827), (0.09755, -0.169, 0.9808), (0.1913, -0.3314, 0.9239), (0.3619, -0.6269, 0.8315), (0.3536, -0.6124, 0.7071), (0.4157, -0.7201, 0.5556), (0.4619, -0.8001, 0.3827), (0.4904, -0.8494, 0.1951), (0.5, -0.866, 7.55e-08), (0.4904, -0.8494, -0.1951), (0.4619, -0.8001, -0.3827), (0.05049, -0.1884, 0.9808), (0.09905, -0.3696, 0.9239), (0.1874, -0.6992, 0.8315), (0.183, -0.683, 0.7071), (0.2152, -0.8031, 0.5556), (0.2391, -0.8924, 0.3827), (0.2538, -0.9474, 0.1951), (0.2588, -0.9659, 7.55e-08), (0.2538, -0.9474, -0.1951), (0.2391, -0.8924, -0.3827), (3.166e-07, -0.1951, 0.9808), (2.868e-07, -0.3827, 0.9239), (3.468e-07, -0.7239, 0.8315), (3.538e-07, -0.7071, 0.7071), (3.24e-07, -0.8315, 0.5556), (3.836e-07, -0.9239, 0.3827), (2.048e-07, -0.9808, 0.1951), (3.389e-07, -1.0, 7.55e-08), (1.601e-07, -0.9808, -0.1951), (3.091e-07, -0.9239, -0.3827), (-0.05049, -0.1884, 0.9808), (-0.09905, -0.3696, 0.9239), (-0.1874, -0.6992, 0.8315), (-0.183, -0.683, 0.7071), (-0.2152, -0.8031, 0.5556), (-0.2391, -0.8924, 0.3827), (-0.2538, -0.9474, 0.1951), (-0.2588, -0.9659, 7.55e-08), (-0.2538, -0.9474, -0.1951), (-0.2391, -0.8924, -0.3827), (-0.09755, -0.169, 0.9808), (-0.1913, -0.3314, 0.9239), (-0.3619, -0.6269, 0.8315), (-0.3536, -0.6124, 0.7071), (-0.4157, -0.7201, 0.5556), (-0.4619, -0.8001, 0.3827), (-0.4904, -0.8494, 0.1951), (-0.5, -0.866, 7.55e-08), (-0.4904, -0.8494, -0.1951), (-0.4619, -0.8001, -0.3827), (-0.1379, -0.1379, 0.9808), (-0.2706, -0.2706, 0.9239), (-0.5119, -0.5119, 0.8315), (-0.5, -0.5, 0.7071), (-0.5879, -0.5879, 0.5556), (-0.6533, -0.6533, 0.3827), (-0.6935, -0.6935, 0.1951), (-0.7071, -0.7071, 7.55e-08), (-0.6935, -0.6935, -0.1951), (-0.6533, -0.6533, -0.3827), (-0.169, -0.09755, 0.9808), (-0.3314, -0.1913, 0.9239), (-0.6269, -0.3619, 0.8315), (-0.6124, -0.3536, 0.7071), (-0.7201, -0.4157, 0.5556), (-0.8001, -0.4619, 0.3827), (-0.8494, -0.4904, 0.1951), (-0.866, -0.5, 7.55e-08), (-0.8494, -0.4904, -0.1951), (-0.8001, -0.4619, -0.3827), (-0.1884, -0.05049, 0.9808), (-0.3696, -0.09905, 0.9239), (-0.6992, -0.1874, 0.8315), (-0.683, -0.183, 0.7071), (-0.8031, -0.2152, 0.5556), (-0.8924, -0.2391, 0.3827), (-0.9474, -0.2538, 0.1951), (-0.9659, -0.2588, 7.55e-08), (-0.9474, -0.2538, -0.1951), (-0.8924, -0.2391, -0.3827), (-0.7873, 0.0, 0.4073), (-0.8749, 0.0, 0.3626), (-0.9288, 0.0, 0.1848), (-0.947, 0.0, 7.55e-08), (-0.9288, 0.0, -0.1848), (-0.8732, 0.0, -0.3673), (-0.7604, 0.2038, 0.4073), (-0.845, 0.2264, 0.3626), (-0.8971, 0.2404, 0.1848), (-0.9147, 0.2451, 7.55e-08), (-0.8971, 0.2404, -0.1848), (-0.8434, 0.226, -0.3673), (-0.6818, 0.3936, 0.4073), (-0.7576, 0.4374, 0.3626), (-0.8044, 0.4644, 0.1848), (-0.8201, 0.4735, 7.55e-08), (-0.8044, 0.4644, -0.1848), (-0.7562, 0.4366, -0.3673), (-0.5567, 0.5567, 0.4073), (-0.6186, 0.6186, 0.3626), (-0.6568, 0.6568, 0.1848), (-0.6696, 0.6696, 7.55e-08), (-0.6568, 0.6568, -0.1848), (-0.6174, 0.6174, -0.3673), (-0.3936, 0.6818, 0.4073), (-0.4374, 0.7576, 0.3626), (-0.4644, 0.8044, 0.1848), (-0.4735, 0.8201, 7.55e-08), (-0.4644, 0.8044, -0.1848), (-0.4366, 0.7562, -0.3673), (-0.2038, 0.7604, 0.4073), (-0.2264, 0.845, 0.3626), (-0.2404, 0.8971, 0.1848), (-0.2451, 0.9147, 7.55e-08), (-0.2404, 0.8971, -0.1848), (-0.226, 0.8434, -0.3673), (2.942e-07, 0.7873, 0.4073), (2.644e-07, 0.8749, 0.3626), (2.793e-07, 0.9288, 0.1848), (3.091e-07, 0.947, 7.55e-08), (2.644e-07, 0.9288, -0.1848), (2.644e-07, 0.8732, -0.3673), (0.2038, 0.7604, 0.4073), (0.2264, 0.845, 0.3626), (0.2404, 0.8971, 0.1848), (0.2451, 0.9147, 7.55e-08), (0.2404, 0.8971, -0.1848), (0.226, 0.8434, -0.3673), (0.3936, 0.6818, 0.4073), (0.4374, 0.7576, 0.3626), (0.4644, 0.8044, 0.1848), (0.4735, 0.8201, 7.55e-08), (0.4644, 0.8044, -0.1848), (0.4366, 0.7562, -0.3673), (0.5567, 0.5567, 0.4073), (0.6186, 0.6186, 0.3626), (0.6568, 0.6568, 0.1848), (0.6696, 0.6696, 7.55e-08), (0.6568, 0.6568, -0.1848), (0.6174, 0.6174, -0.3673), (0.6818, 0.3936, 0.4073), (0.7576, 0.4374, 0.3626), (0.8044, 0.4644, 0.1848), (0.8201, 0.4735, 7.55e-08), (0.8044, 0.4644, -0.1848), (0.7562, 0.4366, -0.3673), (0.7604, 0.2038, 0.4073), (0.845, 0.2264, 0.3626), (0.8971, 0.2404, 0.1848), (0.9147, 0.2451, 7.55e-08), (0.8971, 0.2404, -0.1848), (0.8434, 0.226, -0.3673), (0.7873, 9.924e-08, 0.4073), (0.8749, 1.29e-07, 0.3626), (0.9288, 3.963e-08, 0.1848), (0.947, 2.473e-08, 7.55e-08), (0.9288, 9.828e-09, -0.1848), (0.8732, 9.924e-08, -0.3673), (0.7604, -0.2038, 0.4073), (0.845, -0.2264, 0.3626), (0.8971, -0.2404, 0.1848), (0.9147, -0.2451, 7.55e-08), (0.8971, -0.2404, -0.1848), (0.8434, -0.226, -0.3673), (0.6818, -0.3936, 0.4073), (0.7576, -0.4374, 0.3626), (0.8044, -0.4644, 0.1848), (0.8201, -0.4735, 7.55e-08), (0.8044, -0.4644, -0.1848), (0.7562, -0.4366, -0.3673), (0.5567, -0.5567, 0.4073), (0.6186, -0.6186, 0.3626), (0.6568, -0.6568, 0.1848), (0.6696, -0.6696, 7.55e-08), (0.6568, -0.6568, -0.1848), (0.6174, -0.6174, -0.3673), (0.3936, -0.6818, 0.4073), (0.4374, -0.7576, 0.3626), (0.4644, -0.8044, 0.1848), (0.4735, -0.8201, 7.55e-08), (0.4644, -0.8044, -0.1848), (0.4366, -0.7562, -0.3673), (0.2038, -0.7604, 0.4073), (0.2264, -0.845, 0.3626), (0.2404, -0.8971, 0.1848), (0.2451, -0.9147, 7.55e-08), (0.2404, -0.8971, -0.1848), (0.226, -0.8434, -0.3673), (3.24e-07, -0.7873, 0.4073), (3.836e-07, -0.8749, 0.3626), (2.048e-07, -0.9288, 0.1848), (3.389e-07, -0.947, 7.55e-08), (1.601e-07, -0.9288, -0.1848), (3.091e-07, -0.8732, -0.3673), (-0.2038, -0.7604, 0.4073), (-0.2264, -0.845, 0.3626), (-0.2404, -0.8971, 0.1848), (-0.2451, -0.9147, 7.55e-08), (-0.2404, -0.8971, -0.1848), (-0.226, -0.8434, -0.3673), (-0.3936, -0.6818, 0.4073), (-0.4374, -0.7576, 0.3626), (-0.4644, -0.8044, 0.1848), (-0.4735, -0.8201, 7.55e-08), (-0.4644, -0.8044, -0.1848), (-0.4366, -0.7562, -0.3673), (-0.5567, -0.5567, 0.4073), (-0.6186, -0.6186, 0.3626), (-0.6568, -0.6568, 0.1848), (-0.6696, -0.6696, 7.55e-08), (-0.6568, -0.6568, -0.1848), (-0.6174, -0.6174, -0.3673), (-0.6818, -0.3936, 0.4073), (-0.7576, -0.4374, 0.3626), (-0.8044, -0.4644, 0.1848), (-0.8201, -0.4735, 7.55e-08), (-0.8044, -0.4644, -0.1848), (-0.7562, -0.4366, -0.3673), (-0.7604, -0.2038, 0.4073), (-0.845, -0.2264, 0.3626), (-0.8971, -0.2404, 0.1848), (-0.9147, -0.2451, 7.55e-08), (-0.8971, -0.2404, -0.1848), (-0.8434, -0.226, -0.3673)], [], [(8, 7, 17, 18), (6, 5, 15, 16), (4, 3, 13, 14), (2, 1, 11, 12), (9, 8, 18, 19), (7, 6, 16, 17), (5, 4, 14, 15), (3, 2, 12, 13), (1, 0, 10, 11), (15, 14, 24, 25), (13, 12, 22, 23), (11, 10, 20, 21), (18, 17, 27, 28), (16, 15, 25, 26), (14, 13, 23, 24), (12, 11, 21, 22), (19, 18, 28, 29), (17, 16, 26, 27), (25, 24, 34, 35), (23, 22, 32, 33), (21, 20, 30, 31), (28, 27, 37, 38), (26, 25, 35, 36), (24, 23, 33, 34), (22, 21, 31, 32), (29, 28, 38, 39), (27, 26, 36, 37), (35, 34, 44, 45), (33, 32, 42, 43), (31, 30, 40, 41), (38, 37, 47, 48), (36, 35, 45, 46), (34, 33, 43, 44), (32, 31, 41, 42), (39, 38, 48, 49), (37, 36, 46, 47), (45, 44, 54, 55), (43, 42, 52, 53), (41, 40, 50, 51), (48, 47, 57, 58), (46, 45, 55, 56), (44, 43, 53, 54), (42, 41, 51, 52), (49, 48, 58, 59), (47, 46, 56, 57), (55, 54, 64, 65), (53, 52, 62, 63), (51, 50, 60, 61), (58, 57, 67, 68), (56, 55, 65, 66), (54, 53, 63, 64), (52, 51, 61, 62), (59, 58, 68, 69), (57, 56, 66, 67), (65, 64, 74, 75), (63, 62, 72, 73), (61, 60, 70, 71), (68, 67, 77, 78), (66, 65, 75, 76), (64, 63, 73, 74), (62, 61, 71, 72), (69, 68, 78, 79), (67, 66, 76, 77), (75, 74, 84, 85), (73, 72, 82, 83), (71, 70, 80, 81), (78, 77, 87, 88), (76, 75, 85, 86), (74, 73, 83, 84), (72, 71, 81, 82), (79, 78, 88, 89), (77, 76, 86, 87), (85, 84, 94, 95), (83, 82, 92, 93), (81, 80, 90, 91), (88, 87, 97, 98), (86, 85, 95, 96), (84, 83, 93, 94), (82, 81, 91, 92), (89, 88, 98, 99), (87, 86, 96, 97), (95, 94, 104, 105), (93, 92, 102, 103), (91, 90, 100, 101), (98, 97, 107, 108), (96, 95, 105, 106), (94, 93, 103, 104), (92, 91, 101, 102), (99, 98, 108, 109), (97, 96, 106, 107), (105, 104, 114, 115), (103, 102, 112, 113), (101, 100, 110, 111), (108, 107, 117, 118), (106, 105, 115, 116), (104, 103, 113, 114), (102, 101, 111, 112), (109, 108, 118, 119), (107, 106, 116, 117), (115, 114, 124, 125), (113, 112, 122, 123), (111, 110, 120, 121), (118, 117, 127, 128), (116, 115, 125, 126), (114, 113, 123, 124), (112, 111, 121, 122), (119, 118, 128, 129), (117, 116, 126, 127), (125, 124, 134, 135), (123, 122, 132, 133), (121, 120, 130, 131), (128, 127, 137, 138), (126, 125, 135, 136), (124, 123, 133, 134), (122, 121, 131, 132), (129, 128, 138, 139), (127, 126, 136, 137), (135, 134, 144, 145), (133, 132, 142, 143), (131, 130, 140, 141), (138, 137, 147, 148), (136, 135, 145, 146), (134, 133, 143, 144), (132, 131, 141, 142), (139, 138, 148, 149), (137, 136, 146, 147), (145, 144, 154, 155), (143, 142, 152, 153), (141, 140, 150, 151), (148, 147, 157, 158), (146, 145, 155, 156), (144, 143, 153, 154), (142, 141, 151, 152), (149, 148, 158, 159), (147, 146, 156, 157), (155, 154, 164, 165), (153, 152, 162, 163), (151, 150, 160, 161), (158, 157, 167, 168), (156, 155, 165, 166), (154, 153, 163, 164), (152, 151, 161, 162), (159, 158, 168, 169), (157, 156, 166, 167), (165, 164, 174, 175), (163, 162, 172, 173), (161, 160, 170, 171), (168, 167, 177, 178), (166, 165, 175, 176), (164, 163, 173, 174), (162, 161, 171, 172), (169, 168, 178, 179), (167, 166, 176, 177), (175, 174, 184, 185), (173, 172, 182, 183), (171, 170, 180, 181), (178, 177, 187, 188), (176, 175, 185, 186), (174, 173, 183, 184), (172, 171, 181, 182), (179, 178, 188, 189), (177, 176, 186, 187), (185, 184, 194, 195), (183, 182, 192, 193), (181, 180, 190, 191), (188, 187, 197, 198), (186, 185, 195, 196), (184, 183, 193, 194), (182, 181, 191, 192), (189, 188, 198, 199), (187, 186, 196, 197), (195, 194, 204, 205), (193, 192, 202, 203), (191, 190, 200, 201), (198, 197, 207, 208), (196, 195, 205, 206), (194, 193, 203, 204), (192, 191, 201, 202), (199, 198, 208, 209), (197, 196, 206, 207), (205, 204, 214, 215), (203, 202, 212, 213), (201, 200, 210, 211), (208, 207, 217, 218), (206, 205, 215, 216), (204, 203, 213, 214), (202, 201, 211, 212), (209, 208, 218, 219), (207, 206, 216, 217), (215, 214, 224, 225), (213, 212, 222, 223), (211, 210, 220, 221), (218, 217, 227, 228), (216, 215, 225, 226), (214, 213, 223, 224), (212, 211, 221, 222), (219, 218, 228, 229), (217, 216, 226, 227), (225, 224, 234, 235), (223, 222, 232, 233), (221, 220, 230, 231), (228, 227, 237, 238), (226, 225, 235, 236), (224, 223, 233, 234), (222, 221, 231, 232), (229, 228, 238, 239), (227, 226, 236, 237), (0, 230, 220, 210, 200, 190, 180, 170, 160, 150, 140, 130, 120, 110, 100, 90, 80, 70, 60, 50, 40, 30, 20, 10), (235, 234, 4, 5), (233, 232, 2, 3), (231, 230, 0, 1), (238, 237, 7, 8), (236, 235, 5, 6), (234, 233, 3, 4), (232, 231, 1, 2), (239, 238, 8, 9), (237, 236, 6, 7), (250, 249, 243, 244), (248, 247, 241, 242), (251, 250, 244, 245), (249, 248, 242, 243), (247, 246, 240, 241), (253, 252, 246, 247), (256, 255, 249, 250), (254, 253, 247, 248), (257, 256, 250, 251), (255, 254, 248, 249), (259, 258, 252, 253), (262, 261, 255, 256), (260, 259, 253, 254), (263, 262, 256, 257), (261, 260, 254, 255), (265, 264, 258, 259), (268, 267, 261, 262), (266, 265, 259, 260), (269, 268, 262, 263), (267, 266, 260, 261), (271, 270, 264, 265), (274, 273, 267, 268), (272, 271, 265, 266), (275, 274, 268, 269), (273, 272, 266, 267), (277, 276, 270, 271), (280, 279, 273, 274), (278, 277, 271, 272), (281, 280, 274, 275), (279, 278, 272, 273), (283, 282, 276, 277), (286, 285, 279, 280), (284, 283, 277, 278), (287, 286, 280, 281), (285, 284, 278, 279), (289, 288, 282, 283), (292, 291, 285, 286), (290, 289, 283, 284), (293, 292, 286, 287), (291, 290, 284, 285), (295, 294, 288, 289), (298, 297, 291, 292), (296, 295, 289, 290), (299, 298, 292, 293), (297, 296, 290, 291), (301, 300, 294, 295), (304, 303, 297, 298), (302, 301, 295, 296), (305, 304, 298, 299), (303, 302, 296, 297), (307, 306, 300, 301), (310, 309, 303, 304), (308, 307, 301, 302), (311, 310, 304, 305), (309, 308, 302, 303), (313, 312, 306, 307), (316, 315, 309, 310), (314, 313, 307, 308), (317, 316, 310, 311), (315, 314, 308, 309), (319, 318, 312, 313), (322, 321, 315, 316), (320, 319, 313, 314), (323, 322, 316, 317), (321, 320, 314, 315), (325, 324, 318, 319), (328, 327, 321, 322), (326, 325, 319, 320), (329, 328, 322, 323), (327, 326, 320, 321), (331, 330, 324, 325), (334, 333, 327, 328), (332, 331, 325, 326), (335, 334, 328, 329), (333, 332, 326, 327), (337, 336, 330, 331), (340, 339, 333, 334), (338, 337, 331, 332), (341, 340, 334, 335), (339, 338, 332, 333), (343, 342, 336, 337), (346, 345, 339, 340), (344, 343, 337, 338), (347, 346, 340, 341), (345, 344, 338, 339), (349, 348, 342, 343), (352, 351, 345, 346), (350, 349, 343, 344), (353, 352, 346, 347), (351, 350, 344, 345), (355, 354, 348, 349), (358, 357, 351, 352), (356, 355, 349, 350), (359, 358, 352, 353), (357, 356, 350, 351), (361, 360, 354, 355), (364, 363, 357, 358), (362, 361, 355, 356), (365, 364, 358, 359), (363, 362, 356, 357), (367, 366, 360, 361), (370, 369, 363, 364), (368, 367, 361, 362), (371, 370, 364, 365), (369, 368, 362, 363), (373, 372, 366, 367), (376, 375, 369, 370), (374, 373, 367, 368), (377, 376, 370, 371), (375, 374, 368, 369), (379, 378, 372, 373), (382, 381, 375, 376), (380, 379, 373, 374), (383, 382, 376, 377), (381, 380, 374, 375), (241, 240, 378, 379), (244, 243, 381, 382), (242, 241, 379, 380), (240, 246, 252, 258, 264, 270, 276, 282, 288, 294, 300, 306, 312, 318, 324, 330, 336, 342, 348, 354, 360, 366, 372, 378), (245, 244, 382, 383), (243, 242, 380, 381), (9, 19, 251, 245), (19, 29, 257, 251), (29, 39, 263, 257), (39, 49, 269, 263), (49, 59, 275, 269), (59, 69, 281, 275), (69, 79, 287, 281), (79, 89, 293, 287), (89, 99, 299, 293), (99, 109, 305, 299), (109, 119, 311, 305), (119, 129, 317, 311), (129, 139, 323, 317), (139, 149, 329, 323), (149, 159, 335, 329), (159, 169, 341, 335), (169, 179, 347, 341), (179, 189, 353, 347), (189, 199, 359, 353), (199, 209, 365, 359), (209, 219, 371, 365), (219, 229, 377, 371), (229, 239, 383, 377), (239, 9, 245, 383)])
_uv = me_sphere_002.uv_layers.new(name='UVMap')
_uv.uv.foreach_set('vector', [0.9226, 0.4182, 0.9193, 0.5642, 0.8775, 0.5529, 0.8822, 0.4071, 0.9157, 0.7077, 0.9116, 0.8432, 0.8666, 0.8328, 0.8724, 0.6966, 0.9062, 0.9655, 0.8982, 1.07, 0.8487, 1.062, 0.8593, 0.9561, 0.8838, 1.153, 0.847, 1.21, 0.7913, 1.206, 0.8308, 1.146, 0.9258, 0.2754, 0.9226, 0.4182, 0.8822, 0.4071, 0.887, 0.2649, 0.9193, 0.5642, 0.9157, 0.7077, 0.8724, 0.6966, 0.8775, 0.5529, 0.9116, 0.8432, 0.9062, 0.9655, 0.8593, 0.9561, 0.8666, 0.8328, 0.8982, 1.07, 0.8838, 1.153, 0.8308, 1.146, 0.8487, 1.062, 0.847, 1.21, 0.6771, 1.24, 0.6682, 1.238, 0.7913, 1.206, 0.8666, 0.8328, 0.8593, 0.9561, 0.8143, 0.9437, 0.8229, 0.819, 0.8487, 1.062, 0.8308, 1.146, 0.7837, 1.138, 0.8025, 1.051, 0.7913, 1.206, 0.6682, 1.238, 0.6536, 1.235, 0.7467, 1.2, 0.8822, 0.4071, 0.8775, 0.5529, 0.8359, 0.5379, 0.8418, 0.3925, 0.8724, 0.6966, 0.8666, 0.8328, 0.8229, 0.819, 0.8298, 0.682, 0.8593, 0.9561, 0.8487, 1.062, 0.8025, 1.051, 0.8143, 0.9437, 0.8308, 1.146, 0.7913, 1.206, 0.7467, 1.2, 0.7837, 1.138, 0.887, 0.2649, 0.8822, 0.4071, 0.8418, 0.3925, 0.8478, 0.2511, 0.8775, 0.5529, 0.8724, 0.6966, 0.8298, 0.682, 0.8359, 0.5379, 0.8229, 0.819, 0.8143, 0.9437, 0.7713, 0.9292, 0.7803, 0.8028, 0.8025, 1.051, 0.7837, 1.138, 0.7413, 1.128, 0.7593, 1.039, 0.7467, 1.2, 0.6536, 1.235, 0.6367, 1.232, 0.7088, 1.193, 0.8418, 0.3925, 0.8359, 0.5379, 0.7945, 0.5204, 0.8011, 0.3753, 0.8298, 0.682, 0.8229, 0.819, 0.7803, 0.8028, 0.7878, 0.6648, 0.8143, 0.9437, 0.8025, 1.051, 0.7593, 1.039, 0.7713, 0.9292, 0.7837, 1.138, 0.7467, 1.2, 0.7088, 1.193, 0.7413, 1.128, 0.8478, 0.2511, 0.8418, 0.3925, 0.8011, 0.3753, 0.8081, 0.235, 0.8359, 0.5379, 0.8298, 0.682, 0.7878, 0.6648, 0.7945, 0.5204, 0.7803, 0.8028, 0.7713, 0.9292, 0.73, 0.9135, 0.7388, 0.7853, 0.7593, 1.039, 0.7413, 1.128, 0.7024, 1.118, 0.7187, 1.026, 0.7088, 1.193, 0.6367, 1.232, 0.6186, 1.228, 0.675, 1.186, 0.8011, 0.3753, 0.7945, 0.5204, 0.7533, 0.5015, 0.7602, 0.3568, 0.7878, 0.6648, 0.7803, 0.8028, 0.7388, 0.7853, 0.7463, 0.6462, 0.7713, 0.9292, 0.7593, 1.039, 0.7187, 1.026, 0.73, 0.9135, 0.7413, 1.128, 0.7088, 1.193, 0.675, 1.186, 0.7024, 1.118, 0.8081, 0.235, 0.8011, 0.3753, 0.7602, 0.3568, 0.7677, 0.2175, 0.7945, 0.5204, 0.7878, 0.6648, 0.7463, 0.6462, 0.7533, 0.5015, 0.7388, 0.7853, 0.73, 0.9135, 0.6902, 0.8977, 0.6983, 0.7678, 0.7187, 1.026, 0.7024, 1.118, 0.6662, 1.107, 0.6802, 1.012, 0.675, 1.186, 0.6186, 1.228, 0.5998, 1.224, 0.6437, 1.179, 0.7602, 0.3568, 0.7533, 0.5015, 0.7121, 0.4825, 0.7189, 0.3381, 0.7463, 0.6462, 0.7388, 0.7853, 0.6983, 0.7678, 0.7054, 0.6276, 0.73, 0.9135, 0.7187, 1.026, 0.6802, 1.012, 0.6902, 0.8977, 0.7024, 1.118, 0.675, 1.186, 0.6437, 1.179, 0.6662, 1.107, 0.7677, 0.2175, 0.7602, 0.3568, 0.7189, 0.3381, 0.7264, 0.1999, 0.7533, 0.5015, 0.7463, 0.6462, 0.7054, 0.6276, 0.7121, 0.4825, 0.6983, 0.7678, 0.6902, 0.8977, 0.6516, 0.8828, 0.6585, 0.7513, 0.6802, 1.012, 0.6662, 1.107, 0.6317, 1.097, 0.6431, 0.9997, 0.6437, 1.179, 0.5998, 1.224, 0.5805, 1.221, 0.614, 1.172, 0.7189, 0.3381, 0.7121, 0.4825, 0.6707, 0.4647, 0.677, 0.3207, 0.7054, 0.6276, 0.6983, 0.7678, 0.6585, 0.7513, 0.6647, 0.6101, 0.6902, 0.8977, 0.6802, 1.012, 0.6431, 0.9997, 0.6516, 0.8828, 0.6662, 1.107, 0.6437, 1.179, 0.614, 1.172, 0.6317, 1.097, 0.7264, 0.1999, 0.7189, 0.3381, 0.677, 0.3207, 0.684, 0.1835, 0.7121, 0.4825, 0.7054, 0.6276, 0.6647, 0.6101, 0.6707, 0.4647, 0.6585, 0.7513, 0.6516, 0.8828, 0.6138, 0.87, 0.6193, 0.7371, 0.6431, 0.9997, 0.6317, 1.097, 0.5985, 1.089, 0.6072, 0.9888, 0.614, 1.172, 0.5805, 1.221, 0.561, 1.218, 0.5853, 1.166, 0.677, 0.3207, 0.6707, 0.4647, 0.6292, 0.4493, 0.6344, 0.3055, 0.6647, 0.6101, 0.6585, 0.7513, 0.6193, 0.7371, 0.6243, 0.595, 0.6516, 0.8828, 0.6431, 0.9997, 0.6072, 0.9888, 0.6138, 0.87, 0.6317, 1.097, 0.614, 1.172, 0.5853, 1.166, 0.5985, 1.089, 0.684, 0.1835, 0.677, 0.3207, 0.6344, 0.3055, 0.6405, 0.1693, 0.6707, 0.4647, 0.6647, 0.6101, 0.6243, 0.595, 0.6292, 0.4493, 0.6193, 0.7371, 0.6138, 0.87, 0.5765, 0.8601, 0.5804, 0.726, 0.6072, 0.9888, 0.5985, 1.089, 0.5661, 1.082, 0.572, 0.9803, 0.5853, 1.166, 0.561, 1.218, 0.5413, 1.215, 0.5573, 1.161, 0.6344, 0.3055, 0.6292, 0.4493, 0.5874, 0.4374, 0.5912, 0.2938, 0.6243, 0.595, 0.6193, 0.7371, 0.5804, 0.726, 0.5839, 0.5833, 0.6138, 0.87, 0.6072, 0.9888, 0.572, 0.9803, 0.5765, 0.8601, 0.5985, 1.089, 0.5853, 1.166, 0.5573, 1.161, 0.5661, 1.082, 0.6405, 0.1693, 0.6344, 0.3055, 0.5912, 0.2938, 0.5957, 0.1582, 0.6292, 0.4493, 0.6243, 0.595, 0.5839, 0.5833, 0.5874, 0.4374, 0.5804, 0.726, 0.5765, 0.8601, 0.5396, 0.8537, 0.5417, 0.7189, 0.572, 0.9803, 0.5661, 1.082, 0.5342, 1.078, 0.5373, 0.9749, 0.5573, 1.161, 0.5413, 1.215, 0.5215, 1.214, 0.5296, 1.159, 0.5912, 0.2938, 0.5874, 0.4374, 0.5455, 0.4297, 0.5475, 0.2863, 0.5839, 0.5833, 0.5804, 0.726, 0.5417, 0.7189, 0.5436, 0.5758, 0.5765, 0.8601, 0.572, 0.9803, 0.5373, 0.9749, 0.5396, 0.8537, 0.5661, 1.082, 0.5573, 1.161, 0.5296, 1.159, 0.5342, 1.078, 0.5957, 0.1582, 0.5912, 0.2938, 0.5475, 0.2863, 0.55, 0.1511, 0.5874, 0.4374, 0.5839, 0.5833, 0.5436, 0.5758, 0.5455, 0.4297, 0.5417, 0.7189, 0.5396, 0.8537, 0.5029, 0.8513, 0.5031, 0.7163, 0.5373, 0.9749, 0.5342, 1.078, 0.5025, 1.076, 0.5028, 0.9728, 0.5296, 1.159, 0.5215, 1.214, 0.5016, 1.213, 0.5022, 1.157, 0.5475, 0.2863, 0.5455, 0.4297, 0.5034, 0.4268, 0.5035, 0.2834, 0.5436, 0.5758, 0.5417, 0.7189, 0.5031, 0.7163, 0.5032, 0.5729, 0.5396, 0.8537, 0.5373, 0.9749, 0.5028, 0.9728, 0.5029, 0.8513, 0.5342, 1.078, 0.5296, 1.159, 0.5022, 1.157, 0.5025, 1.076, 0.55, 0.1511, 0.5475, 0.2863, 0.5035, 0.2834, 0.5037, 0.1484, 0.5455, 0.4297, 0.5436, 0.5758, 0.5032, 0.5729, 0.5034, 0.4268, 0.5031, 0.7163, 0.5029, 0.8513, 0.4662, 0.853, 0.4645, 0.7182, 0.5028, 0.9728, 0.5025, 1.076, 0.4709, 1.077, 0.4683, 0.9743, 0.5022, 1.157, 0.5016, 1.213, 0.4817, 1.214, 0.4748, 1.158, 0.5035, 0.2834, 0.5034, 0.4268, 0.4613, 0.4289, 0.4595, 0.2855, 0.5032, 0.5729, 0.5031, 0.7163, 0.4645, 0.7182, 0.4629, 0.575, 0.5029, 0.8513, 0.5028, 0.9728, 0.4683, 0.9743, 0.4662, 0.853, 0.5025, 1.076, 0.5022, 1.157, 0.4748, 1.158, 0.4709, 1.077, 0.5037, 0.1484, 0.5035, 0.2834, 0.4595, 0.2855, 0.4574, 0.1504, 0.5034, 0.4268, 0.5032, 0.5729, 0.4629, 0.575, 0.4613, 0.4289, 0.4645, 0.7182, 0.4662, 0.853, 0.4294, 0.8588, 0.4258, 0.7246, 0.4683, 0.9743, 0.4709, 1.077, 0.439, 1.081, 0.4336, 0.9792, 0.4748, 1.158, 0.4817, 1.214, 0.4619, 1.215, 0.4472, 1.161, 0.4595, 0.2855, 0.4613, 0.4289, 0.4193, 0.4358, 0.4157, 0.2923, 0.4629, 0.575, 0.4645, 0.7182, 0.4258, 0.7246, 0.4226, 0.5818, 0.4662, 0.853, 0.4683, 0.9743, 0.4336, 0.9792, 0.4294, 0.8588, 0.4709, 1.077, 0.4748, 1.158, 0.4472, 1.161, 0.439, 1.081, 0.4574, 0.1504, 0.4595, 0.2855, 0.4157, 0.2923, 0.4116, 0.1568, 0.4613, 0.4289, 0.4629, 0.575, 0.4226, 0.5818, 0.4193, 0.4358, 0.4258, 0.7246, 0.4294, 0.8588, 0.3922, 0.8682, 0.387, 0.7351, 0.4336, 0.9792, 0.439, 1.081, 0.4067, 1.088, 0.3985, 0.9872, 0.4472, 1.161, 0.4619, 1.215, 0.4421, 1.217, 0.4192, 1.165, 0.4157, 0.2923, 0.4193, 0.4358, 0.3775, 0.4471, 0.3724, 0.3034, 0.4226, 0.5818, 0.4258, 0.7246, 0.387, 0.7351, 0.3822, 0.5929, 0.4294, 0.8588, 0.4336, 0.9792, 0.3985, 0.9872, 0.3922, 0.8682, 0.439, 1.081, 0.4472, 1.161, 0.4192, 1.165, 0.4067, 1.088, 0.4116, 0.1568, 0.4157, 0.2923, 0.3724, 0.3034, 0.3666, 0.1672, 0.4193, 0.4358, 0.4226, 0.5818, 0.3822, 0.5929, 0.3775, 0.4471, 0.387, 0.7351, 0.3922, 0.8682, 0.3545, 0.8806, 0.3478, 0.7489, 0.3985, 0.9872, 0.4067, 1.088, 0.3737, 1.096, 0.3627, 0.9978, 0.4192, 1.165, 0.4421, 1.217, 0.4226, 1.22, 0.3907, 1.171, 0.3724, 0.3034, 0.3775, 0.4471, 0.3359, 0.4621, 0.3298, 0.3181, 0.3822, 0.5929, 0.387, 0.7351, 0.3478, 0.7489, 0.3418, 0.6075, 0.3922, 0.8682, 0.3985, 0.9872, 0.3627, 0.9978, 0.3545, 0.8806, 0.4067, 1.088, 0.4192, 1.165, 0.3907, 1.171, 0.3737, 1.096, 0.3666, 0.1672, 0.3724, 0.3034, 0.3298, 0.3181, 0.3229, 0.181, 0.3775, 0.4471, 0.3822, 0.5929, 0.3418, 0.6075, 0.3359, 0.4621, 0.3478, 0.7489, 0.3545, 0.8806, 0.316, 0.8952, 0.3081, 0.765, 0.3627, 0.9978, 0.3737, 1.096, 0.3395, 1.106, 0.3258, 1.01, 0.3907, 1.171, 0.4226, 1.22, 0.4033, 1.224, 0.3612, 1.178, 0.3298, 0.3181, 0.3359, 0.4621, 0.2945, 0.4796, 0.2878, 0.3352, 0.3418, 0.6075, 0.3478, 0.7489, 0.3081, 0.765, 0.3011, 0.6247, 0.3545, 0.8806, 0.3627, 0.9978, 0.3258, 1.01, 0.316, 0.8952, 0.3737, 1.096, 0.3907, 1.171, 0.3612, 1.178, 0.3395, 1.106, 0.3229, 0.181, 0.3298, 0.3181, 0.2878, 0.3352, 0.2803, 0.1972, 0.3359, 0.4621, 0.3418, 0.6075, 0.3011, 0.6247, 0.2945, 0.4796, 0.3081, 0.765, 0.316, 0.8952, 0.2764, 0.9109, 0.2677, 0.7825, 0.3258, 1.01, 0.3395, 1.106, 0.3035, 1.116, 0.2876, 1.024, 0.3612, 1.178, 0.4033, 1.224, 0.3844, 1.227, 0.3302, 1.185, 0.2878, 0.3352, 0.2945, 0.4796, 0.2533, 0.4985, 0.2463, 0.3538, 0.3011, 0.6247, 0.3081, 0.765, 0.2677, 0.7825, 0.2602, 0.6432, 0.316, 0.8952, 0.3258, 1.01, 0.2876, 1.024, 0.2764, 0.9109, 0.3395, 1.106, 0.3612, 1.178, 0.3302, 1.185, 0.3035, 1.116, 0.2803, 0.1972, 0.2878, 0.3352, 0.2463, 0.3538, 0.2388, 0.2147, 0.2945, 0.4796, 0.3011, 0.6247, 0.2602, 0.6432, 0.2533, 0.4985, 0.2677, 0.7825, 0.2764, 0.9109, 0.2354, 0.9267, 0.2264, 0.8001, 0.2876, 1.024, 0.3035, 1.116, 0.2652, 1.127, 0.2473, 1.037, 0.3302, 1.185, 0.3844, 1.227, 0.3661, 1.231, 0.2969, 1.192, 0.2463, 0.3538, 0.2533, 0.4985, 0.2121, 0.5175, 0.2054, 0.3724, 0.2602, 0.6432, 0.2677, 0.7825, 0.2264, 0.8001, 0.2189, 0.6619, 0.2764, 0.9109, 0.2876, 1.024, 0.2473, 1.037, 0.2354, 0.9267, 0.3035, 1.116, 0.3302, 1.185, 0.2969, 1.192, 0.2652, 1.127, 0.2388, 0.2147, 0.2463, 0.3538, 0.2054, 0.3724, 0.1983, 0.2322, 0.2533, 0.4985, 0.2602, 0.6432, 0.2189, 0.6619, 0.2121, 0.5175, 0.2264, 0.8001, 0.2354, 0.9267, 0.1927, 0.9415, 0.184, 0.8165, 0.2473, 1.037, 0.2652, 1.127, 0.2234, 1.136, 0.2046, 1.05, 0.2969, 1.192, 0.3661, 1.231, 0.349, 1.235, 0.2598, 1.199, 0.2054, 0.3724, 0.2121, 0.5175, 0.1707, 0.5353, 0.1647, 0.3899, 0.2189, 0.6619, 0.2264, 0.8001, 0.184, 0.8165, 0.177, 0.6793, 0.2354, 0.9267, 0.2473, 1.037, 0.2046, 1.05, 0.1927, 0.9415, 0.2652, 1.127, 0.2969, 1.192, 0.2598, 1.199, 0.2234, 1.136, 0.1983, 0.2322, 0.2054, 0.3724, 0.1647, 0.3899, 0.1585, 0.2487, 0.2121, 0.5175, 0.2189, 0.6619, 0.177, 0.6793, 0.1707, 0.5353, 0.184, 0.8165, 0.1927, 0.9415, 0.1481, 0.9543, 0.1405, 0.8307, 0.2046, 1.05, 0.2234, 1.136, 0.1771, 1.145, 0.1589, 1.06, 0.2598, 1.199, 0.349, 1.235, 0.3339, 1.238, 0.2165, 1.205, 0.1647, 0.3899, 0.1707, 0.5353, 0.1292, 0.5507, 0.1243, 0.405, 0.177, 0.6793, 0.184, 0.8165, 0.1405, 0.8307, 0.1344, 0.6945, 0.1927, 0.9415, 0.2046, 1.05, 0.1589, 1.06, 0.1481, 0.9543, 0.2234, 1.136, 0.2598, 1.199, 0.2165, 1.205, 0.1771, 1.145, 0.1585, 0.2487, 0.1647, 0.3899, 0.1243, 0.405, 0.1193, 0.2629, 0.1707, 0.5353, 0.177, 0.6793, 0.1344, 0.6945, 0.1292, 0.5507, 0.1405, 0.8307, 0.1481, 0.9543, 0.1015, 0.9643, 0.0957, 0.8418, 0.1589, 1.06, 0.1771, 1.145, 0.1251, 1.152, 0.11, 1.069, 0.2165, 1.205, 0.3339, 1.238, 0.3236, 1.24, 0.1629, 1.209, 0.1243, 0.405, 0.1292, 0.5507, 0.08744, 0.5626, 0.08391, 0.4167, 0.1344, 0.6945, 0.1405, 0.8307, 0.0957, 0.8418, 0.09124, 0.7062, 0.1481, 0.9543, 0.1589, 1.06, 0.11, 1.069, 0.1015, 0.9643, 0.1771, 1.145, 0.2165, 1.205, 0.1629, 1.209, 0.1251, 1.152, 0.1193, 0.2629, 0.1243, 0.405, 0.08391, 0.4167, 0.08037, 0.274, 0.1292, 0.5507, 0.1344, 0.6945, 0.09124, 0.7062, 0.08744, 0.5626, 0.0957, 0.8418, 0.1015, 0.9643, 0.05321, 0.9707, 0.04999, 0.8489, 0.11, 1.069, 0.1251, 1.152, 0.06719, 1.156, 0.05809, 1.074, 0.1629, 1.209, 0.3236, 1.24, 0.3305, 1.241, 0.09341, 1.212, 0.08391, 0.4167, 0.08744, 0.5626, 0.04547, 0.5703, 0.04357, 0.4242, 0.09124, 0.7062, 0.0957, 0.8418, 0.04999, 0.8489, 0.04753, 0.7137, 0.1015, 0.9643, 0.11, 1.069, 0.05809, 1.074, 0.05321, 0.9707, 0.1251, 1.152, 0.1629, 1.209, 0.09341, 1.212, 0.06719, 1.156, 0.08037, 0.274, 0.08391, 0.4167, 0.04357, 0.4242, 0.04168, 0.2811, 0.08744, 0.5626, 0.09124, 0.7062, 0.04753, 0.7137, 0.04547, 0.5703, 0.04999, 0.8489, 0.05321, 0.9707, 0.003959, 0.9731, 0.003713, 0.8516, 0.05809, 1.074, 0.06719, 1.156, 0.00505, 1.158, 0.004334, 1.076, 0.09341, 1.212, 0.3305, 1.241, 0.4714, 1.242, 0.007268, 1.213, 0.04357, 0.4242, 0.04547, 0.5703, 0.003371, 0.5732, 0.003229, 0.4271, 0.04753, 0.7137, 0.04999, 0.8489, 0.003713, 0.8516, 0.003527, 0.7166, 0.05321, 0.9707, 0.05809, 1.074, 0.004334, 1.076, 0.003959, 0.9731, 0.06719, 1.156, 0.09341, 1.212, 0.007268, 1.213, 0.00505, 1.158, 0.04168, 0.2811, 0.04357, 0.4242, 0.003229, 0.4271, 0.003087, 0.2837, 0.04547, 0.5703, 0.04753, 0.7137, 0.003527, 0.7166, 0.003371, 0.5732, 1.004, 0.8516, 1.004, 0.9731, 0.9546, 0.9713, 0.9574, 0.8496, 1.004, 1.076, 1.005, 1.158, 0.9426, 1.156, 0.9504, 1.075, 1.007, 1.213, 0.4714, 1.242, 0.6636, 1.242, 0.9194, 1.213, 1.003, 0.4271, 1.003, 0.5732, 0.9613, 0.5711, 0.9629, 0.425, 1.004, 0.7166, 1.004, 0.8516, 0.9574, 0.8496, 0.9595, 0.7145, 1.004, 0.9731, 1.004, 1.076, 0.9504, 1.075, 0.9546, 0.9713, 1.005, 1.158, 1.007, 1.213, 0.9194, 1.213, 0.9426, 1.156, 1.003, 0.2837, 1.003, 0.4271, 0.9629, 0.425, 0.9645, 0.2818, 1.003, 0.5732, 1.004, 0.7166, 0.9595, 0.7145, 0.9613, 0.5711, 0.8514, 1.238, 0.9029, 1.238, 0.9577, 1.238, 1.014, 1.239, 1.07, 1.238, 1.123, 1.238, 1.173, 1.237, 1.219, 1.237, 1.261, 1.236, 1.301, 1.235, 1.338, 1.234, 1.374, 1.233, 1.408, 1.233, 1.442, 1.232, 0.4753, 1.232, 0.5083, 1.232, 0.5414, 1.232, 0.5748, 1.232, 0.6088, 1.233, 0.6439, 1.234, 0.6804, 1.234, 0.7188, 1.235, 0.7597, 1.236, 0.8037, 1.237, 0.9574, 0.8496, 0.9546, 0.9713, 0.9062, 0.9655, 0.9116, 0.8432, 0.9504, 1.075, 0.9426, 1.156, 0.8838, 1.153, 0.8982, 1.07, 0.9194, 1.213, 0.6636, 1.242, 0.6771, 1.24, 0.847, 1.21, 0.9629, 0.425, 0.9613, 0.5711, 0.9193, 0.5642, 0.9226, 0.4182, 0.9595, 0.7145, 0.9574, 0.8496, 0.9116, 0.8432, 0.9157, 0.7077, 0.9546, 0.9713, 0.9504, 1.075, 0.8982, 1.07, 0.9062, 0.9655, 0.9426, 1.156, 0.9194, 1.213, 0.847, 1.21, 0.8838, 1.153, 0.9645, 0.2818, 0.9629, 0.425, 0.9226, 0.4182, 0.9258, 0.2754, 0.9613, 0.5711, 0.9595, 0.7145, 0.9157, 0.7077, 0.9193, 0.5642, 0.1622, 0.9735, 0.1279, 0.9758, 0.1296, 0.9318, 0.1638, 0.9304, 0.09323, 0.9735, 0.0595, 0.9668, 0.06103, 0.9261, 0.09485, 0.9304, 0.1956, 0.9666, 0.1622, 0.9735, 0.1638, 0.9304, 0.1972, 0.926, 0.1279, 0.9758, 0.09323, 0.9735, 0.09485, 0.9304, 0.1296, 0.9318, 0.0595, 0.9668, 0.02802, 0.9558, 0.0294, 0.9192, 0.06103, 0.9261, 0.05735, 1.0, 0.02608, 0.9857, 0.02802, 0.9558, 0.0595, 0.9668, 0.6531, 0.2707, 0.6874, 0.273, 0.6897, 0.3089, 0.6554, 0.306, 0.7221, 0.2707, 0.7558, 0.264, 0.7579, 0.2972, 0.7244, 0.306, 0.6196, 0.2637, 0.6531, 0.2707, 0.6554, 0.306, 0.6218, 0.2969, 0.6874, 0.273, 0.7221, 0.2707, 0.7244, 0.306, 0.6897, 0.3089, 0.7543, 0.2233, 0.7859, 0.2164, 0.7873, 0.253, 0.7558, 0.264, 0.6515, 0.2275, 0.6857, 0.229, 0.6874, 0.273, 0.6531, 0.2707, 0.7204, 0.2275, 0.7543, 0.2233, 0.7558, 0.264, 0.7221, 0.2707, 0.6181, 0.2232, 0.6515, 0.2275, 0.6531, 0.2707, 0.6196, 0.2637, 0.6857, 0.229, 0.7204, 0.2275, 0.7221, 0.2707, 0.6874, 0.273, 0.7535, 0.1779, 0.7852, 0.1756, 0.7859, 0.2164, 0.7543, 0.2233, 0.6506, 0.1794, 0.6849, 0.1799, 0.6857, 0.229, 0.6515, 0.2275, 0.7196, 0.1794, 0.7535, 0.1779, 0.7543, 0.2233, 0.7204, 0.2275, 0.6173, 0.1779, 0.6506, 0.1794, 0.6515, 0.2275, 0.6181, 0.2232, 0.6849, 0.1799, 0.7196, 0.1794, 0.7204, 0.2275, 0.6857, 0.229, 0.7535, 0.131, 0.7852, 0.1333, 0.7852, 0.1756, 0.7535, 0.1779, 0.6506, 0.1295, 0.6849, 0.129, 0.6849, 0.1799, 0.6506, 0.1794, 0.7196, 0.1295, 0.7535, 0.131, 0.7535, 0.1779, 0.7196, 0.1794, 0.6173, 0.131, 0.6506, 0.1295, 0.6506, 0.1794, 0.6173, 0.1779, 0.6849, 0.129, 0.7196, 0.1295, 0.7196, 0.1794, 0.6849, 0.1799, 0.7543, 0.08563, 0.7859, 0.09252, 0.7852, 0.1333, 0.7535, 0.131, 0.6515, 0.08139, 0.6857, 0.07996, 0.6849, 0.129, 0.6506, 0.1295, 0.7204, 0.08139, 0.7543, 0.08563, 0.7535, 0.131, 0.7196, 0.1295, 0.6181, 0.08576, 0.6515, 0.08139, 0.6506, 0.1295, 0.6173, 0.131, 0.6857, 0.07996, 0.7204, 0.08139, 0.7196, 0.1295, 0.6849, 0.129, 0.7558, 0.04497, 0.7873, 0.05593, 0.7859, 0.09252, 0.7543, 0.08563, 0.6531, 0.03822, 0.6874, 0.03594, 0.6857, 0.07996, 0.6515, 0.08139, 0.7221, 0.03822, 0.7558, 0.04497, 0.7543, 0.08563, 0.7204, 0.08139, 0.6196, 0.04518, 0.6531, 0.03822, 0.6515, 0.08139, 0.6181, 0.08576, 0.6874, 0.03594, 0.7221, 0.03822, 0.7204, 0.08139, 0.6857, 0.07996, 0.7579, 0.01177, 0.7892, 0.02605, 0.7873, 0.05593, 0.7558, 0.04497, 0.7493, 0.6803, 0.7146, 0.678, 0.7169, 0.6421, 0.7516, 0.645, 0.7244, 0.00297, 0.7579, 0.01177, 0.7558, 0.04497, 0.7221, 0.03822, 0.7839, 0.6873, 0.7493, 0.6803, 0.7516, 0.645, 0.7861, 0.6541, 0.6897, 0.0, 0.7244, 0.00297, 0.7221, 0.03822, 0.6874, 0.03594, 0.6462, 0.7277, 0.6167, 0.7346, 0.6181, 0.698, 0.6477, 0.687, 0.7477, 0.7235, 0.7129, 0.722, 0.7146, 0.678, 0.7493, 0.6803, 0.6787, 0.7235, 0.6462, 0.7277, 0.6477, 0.687, 0.6803, 0.6803, 0.7824, 0.7278, 0.7477, 0.7235, 0.7493, 0.6803, 0.7839, 0.6873, 0.7129, 0.722, 0.6787, 0.7235, 0.6803, 0.6803, 0.7146, 0.678, 0.6454, 0.7731, 0.616, 0.7754, 0.6167, 0.7346, 0.6462, 0.7277, 0.7468, 0.7716, 0.7121, 0.7711, 0.7129, 0.722, 0.7477, 0.7235, 0.6778, 0.7716, 0.6454, 0.7731, 0.6462, 0.7277, 0.6787, 0.7235, 0.7816, 0.7731, 0.7468, 0.7716, 0.7477, 0.7235, 0.7824, 0.7278, 0.7121, 0.7711, 0.6778, 0.7716, 0.6787, 0.7235, 0.7129, 0.722, 0.6454, 0.82, 0.616, 0.8177, 0.616, 0.7754, 0.6454, 0.7731, 0.7468, 0.8215, 0.7121, 0.8219, 0.7121, 0.7711, 0.7468, 0.7716, 0.6778, 0.8215, 0.6454, 0.82, 0.6454, 0.7731, 0.6778, 0.7716, 0.7816, 0.82, 0.7468, 0.8215, 0.7468, 0.7716, 0.7816, 0.7731, 0.7121, 0.8219, 0.6778, 0.8215, 0.6778, 0.7716, 0.7121, 0.7711, 0.6462, 0.8654, 0.6167, 0.8585, 0.616, 0.8177, 0.6454, 0.82, 0.7477, 0.8696, 0.7129, 0.871, 0.7121, 0.8219, 0.7468, 0.8215, 0.6787, 0.8696, 0.6462, 0.8654, 0.6454, 0.82, 0.6778, 0.8215, 0.7824, 0.8652, 0.7477, 0.8696, 0.7468, 0.8215, 0.7816, 0.82, 0.7129, 0.871, 0.6787, 0.8696, 0.6778, 0.8215, 0.7121, 0.8219, 0.6477, 0.906, 0.6181, 0.8951, 0.6167, 0.8585, 0.6462, 0.8654, 0.7493, 0.9128, 0.7146, 0.9151, 0.7129, 0.871, 0.7477, 0.8696, 0.6803, 0.9128, 0.6477, 0.906, 0.6462, 0.8654, 0.6787, 0.8696, 0.7839, 0.9058, 0.7493, 0.9128, 0.7477, 0.8696, 0.7824, 0.8652, 0.7146, 0.9151, 0.6803, 0.9128, 0.6787, 0.8696, 0.7129, 0.871, 0.8456, 0.687, 0.8141, 0.698, 0.8121, 0.6681, 0.8434, 0.6538, 0.7516, 0.948, 0.7169, 0.951, 0.7146, 0.9151, 0.7493, 0.9128, 0.8793, 0.6803, 0.8456, 0.687, 0.8434, 0.6538, 0.877, 0.645, 0.7861, 0.939, 0.7516, 0.948, 0.7493, 0.9128, 0.7839, 0.9058, 0.914, 0.678, 0.8793, 0.6803, 0.877, 0.645, 0.9116, 0.6421, 0.8471, 0.7277, 0.8155, 0.7346, 0.8141, 0.698, 0.8456, 0.687, 0.9499, 0.7235, 0.9156, 0.722, 0.914, 0.678, 0.9483, 0.6803, 0.8809, 0.7235, 0.8471, 0.7277, 0.8456, 0.687, 0.8793, 0.6803, 0.9832, 0.7278, 0.9499, 0.7235, 0.9483, 0.6803, 0.9817, 0.6873, 0.9156, 0.722, 0.8809, 0.7235, 0.8793, 0.6803, 0.914, 0.678, 0.8479, 0.7731, 0.8162, 0.7754, 0.8155, 0.7346, 0.8471, 0.7277, 0.9507, 0.7716, 0.9165, 0.7711, 0.9156, 0.722, 0.9499, 0.7235, 0.8818, 0.7716, 0.8479, 0.7731, 0.8471, 0.7277, 0.8809, 0.7235, 0.984, 0.7731, 0.9507, 0.7716, 0.9499, 0.7235, 0.9832, 0.7278, 0.9165, 0.7711, 0.8818, 0.7716, 0.8809, 0.7235, 0.9156, 0.722, 0.8479, 0.82, 0.8162, 0.8177, 0.8162, 0.7754, 0.8479, 0.7731, 0.9507, 0.8215, 0.9165, 0.8219, 0.9165, 0.7711, 0.9507, 0.7716, 0.8818, 0.8215, 0.8479, 0.82, 0.8479, 0.7731, 0.8818, 0.7716, 0.984, 0.82, 0.9507, 0.8215, 0.9507, 0.7716, 0.984, 0.7731, 0.9165, 0.8219, 0.8818, 0.8215, 0.8818, 0.7716, 0.9165, 0.7711, 0.8471, 0.8654, 0.8155, 0.8585, 0.8162, 0.8177, 0.8479, 0.82, 0.9499, 0.8696, 0.9156, 0.871, 0.9165, 0.8219, 0.9507, 0.8215, 0.8809, 0.8696, 0.8471, 0.8654, 0.8479, 0.82, 0.8818, 0.8215, 0.9832, 0.8652, 0.9499, 0.8696, 0.9507, 0.8215, 0.984, 0.82, 0.9156, 0.871, 0.8809, 0.8696, 0.8818, 0.8215, 0.9165, 0.8219, 0.8456, 0.906, 0.8141, 0.8951, 0.8155, 0.8585, 0.8471, 0.8654, 0.9483, 0.9128, 0.914, 0.9151, 0.9156, 0.871, 0.9499, 0.8696, 0.8793, 0.9128, 0.8456, 0.906, 0.8471, 0.8654, 0.8809, 0.8696, 0.9817, 0.9058, 0.9483, 0.9128, 0.9499, 0.8696, 0.9832, 0.8652, 0.914, 0.9151, 0.8793, 0.9128, 0.8809, 0.8696, 0.9156, 0.871, 0.8434, 0.9392, 0.8121, 0.9249, 0.8141, 0.8951, 0.8456, 0.906, 0.1622, 0.7411, 0.1279, 0.7388, 0.1256, 0.7028, 0.1599, 0.7058, 0.09323, 0.7411, 0.0595, 0.7478, 0.05735, 0.7146, 0.09094, 0.7058, 0.1956, 0.748, 0.1622, 0.7411, 0.1599, 0.7058, 0.1935, 0.7149, 0.1279, 0.7388, 0.09323, 0.7411, 0.09094, 0.7058, 0.1256, 0.7028, 0.06103, 0.7885, 0.0294, 0.7954, 0.02802, 0.7588, 0.0595, 0.7478, 0.1638, 0.7842, 0.1296, 0.7828, 0.1279, 0.7388, 0.1622, 0.7411, 0.09485, 0.7842, 0.06103, 0.7885, 0.0595, 0.7478, 0.09323, 0.7411, 0.1972, 0.7886, 0.1638, 0.7842, 0.1622, 0.7411, 0.1956, 0.748, 0.1296, 0.7828, 0.09485, 0.7842, 0.09323, 0.7411, 0.1279, 0.7388, 0.06182, 0.8338, 0.03011, 0.8362, 0.0294, 0.7954, 0.06103, 0.7885, 0.1647, 0.8324, 0.1304, 0.8319, 0.1296, 0.7828, 0.1638, 0.7842, 0.09569, 0.8324, 0.06182, 0.8338, 0.06103, 0.7885, 0.09485, 0.7842, 0.198, 0.8339, 0.1647, 0.8324, 0.1638, 0.7842, 0.1972, 0.7886, 0.1304, 0.8319, 0.09569, 0.8324, 0.09485, 0.7842, 0.1296, 0.7828, 0.06182, 0.8808, 0.03011, 0.8784, 0.03011, 0.8362, 0.06182, 0.8338, 0.1647, 0.8822, 0.1304, 0.8827, 0.1304, 0.8319, 0.1647, 0.8324, 0.09569, 0.8822, 0.06182, 0.8808, 0.06182, 0.8338, 0.09569, 0.8324, 0.198, 0.8807, 0.1647, 0.8822, 0.1647, 0.8324, 0.198, 0.8339, 0.1304, 0.8827, 0.09569, 0.8822, 0.09569, 0.8324, 0.1304, 0.8319, 0.06103, 0.9261, 0.0294, 0.9192, 0.03011, 0.8784, 0.06182, 0.8808, 0.1638, 0.9304, 0.1296, 0.9318, 0.1304, 0.8827, 0.1647, 0.8822, 0.09485, 0.9304, 0.06103, 0.9261, 0.06182, 0.8808, 0.09569, 0.8822, 0.03417, 0.307, 0.09998, 0.1931, 0.1931, 0.09998, 0.307, 0.03417, 0.4342, 9.998e-05, 0.5658, 9.998e-05, 0.693, 0.03417, 0.8069, 0.09998, 0.9, 0.1931, 0.9658, 0.307, 0.9999, 0.4342, 0.9999, 0.5658, 0.9658, 0.693, 0.9, 0.8069, 0.8069, 0.9, 0.693, 0.9658, 0.5658, 0.9999, 0.4342, 0.9999, 0.307, 0.9658, 0.1931, 0.9, 0.09998, 0.8069, 0.03417, 0.693, 0.0001001, 0.5658, 9.998e-05, 0.4342, 0.1972, 0.926, 0.1638, 0.9304, 0.1647, 0.8822, 0.198, 0.8807, 0.1296, 0.9318, 0.09485, 0.9304, 0.09569, 0.8822, 0.1304, 0.8827, 0.9258, 0.2754, 0.887, 0.2649, 0.8871, 0.2737, 0.9259, 0.2835, 0.887, 0.2649, 0.8478, 0.2511, 0.848, 0.2606, 0.8871, 0.2737, 0.8478, 0.2511, 0.8081, 0.235, 0.8083, 0.2453, 0.848, 0.2606, 0.8081, 0.235, 0.7677, 0.2175, 0.7679, 0.2288, 0.8083, 0.2453, 0.7677, 0.2175, 0.7264, 0.1999, 0.7266, 0.2122, 0.7679, 0.2288, 0.7264, 0.1999, 0.684, 0.1835, 0.6842, 0.1967, 0.7266, 0.2122, 0.684, 0.1835, 0.6405, 0.1693, 0.6406, 0.1832, 0.6842, 0.1967, 0.6405, 0.1693, 0.5957, 0.1582, 0.5958, 0.1728, 0.6406, 0.1832, 0.5957, 0.1582, 0.55, 0.1511, 0.5501, 0.1661, 0.5958, 0.1728, 0.55, 0.1511, 0.5037, 0.1484, 0.5037, 0.1636, 0.5501, 0.1661, 0.5037, 0.1484, 0.4574, 0.1504, 0.4573, 0.1654, 0.5037, 0.1636, 0.4574, 0.1504, 0.4116, 0.1568, 0.4114, 0.1715, 0.4573, 0.1654, 0.4116, 0.1568, 0.3666, 0.1672, 0.3665, 0.1813, 0.4114, 0.1715, 0.3666, 0.1672, 0.3229, 0.181, 0.3226, 0.1944, 0.3665, 0.1813, 0.3229, 0.181, 0.2803, 0.1972, 0.2801, 0.2097, 0.3226, 0.1944, 0.2803, 0.1972, 0.2388, 0.2147, 0.2386, 0.2262, 0.2801, 0.2097, 0.2388, 0.2147, 0.1983, 0.2322, 0.1981, 0.2427, 0.2386, 0.2262, 0.1983, 0.2322, 0.1585, 0.2487, 0.1583, 0.2583, 0.1981, 0.2427, 0.1585, 0.2487, 0.1193, 0.2629, 0.1191, 0.2718, 0.1583, 0.2583, 0.1193, 0.2629, 0.08037, 0.274, 0.08027, 0.2822, 0.1191, 0.2718, 0.08037, 0.274, 0.04168, 0.2811, 0.04162, 0.2889, 0.08027, 0.2822, 0.04168, 0.2811, 0.003087, 0.2837, 0.003083, 0.2914, 0.04162, 0.2889, 1.003, 0.2837, 0.9645, 0.2818, 0.9645, 0.2896, 1.003, 0.2914, 0.9645, 0.2818, 0.9258, 0.2754, 0.9259, 0.2835, 0.9645, 0.2896])
me_sphere_002.materials.append(mat_metal)
me_sphere_002.use_remesh_preserve_volume = False
me_sphere_002.use_remesh_preserve_attributes = False
me_sphere_002.use_mirror_vertex_groups = False
me_sphere_002.update()

# ---- objects
ob_fin4 = bpy.data.objects.new('Fin4', me_cube_002)
ob_fin1 = bpy.data.objects.new('Fin1', me_cube_000)
ob_fin3 = bpy.data.objects.new('Fin3', me_cube_003)
ob_fin2 = bpy.data.objects.new('Fin2', me_cube_001)
ob_baguette = bpy.data.objects.new('Baguette', me_untitled_001)
ob_thruster = bpy.data.objects.new('Thruster', me_sphere_002)

# ---- transforms, parenting, visibility, modifiers, constraints
ob_fin4.location = (-1.536, 0.7382, 3.698)
ob_fin4.rotation_euler = (0.0, -0.0, 2.618)
ob_fin4.scale = (1.0, 0.025, 1.0)
ob_fin4.lineart.crease_threshold = 0.0
ob_fin1.location = (1.287, 0.7115, 3.698)
ob_fin1.rotation_euler = (0.0, -0.0, 0.5236)
ob_fin1.scale = (1.0, 0.025, 1.0)
ob_fin1.lineart.crease_threshold = 0.0
ob_fin3.location = (-1.534, -0.7191, 3.698)
ob_fin3.rotation_euler = (0.0, -0.0, 3.665)
ob_fin3.scale = (1.0, 0.025, 1.0)
ob_fin3.lineart.crease_threshold = 0.0
ob_fin2.location = (1.297, -0.6799, 3.698)
ob_fin2.rotation_euler = (0.0, -0.0, -0.6109)
ob_fin2.scale = (1.0, 0.025, 1.0)
ob_fin2.lineart.crease_threshold = 0.0
ob_baguette.location = (-0.2087, 0.05709, 5.258)
ob_baguette.rotation_euler = (-1.571, 1.192e-08, 3.449)
ob_baguette.scale = (0.05, 0.05, 0.05)
ob_baguette.color = (0.8, 0.8, 0.8, 1.0)
ob_baguette.lineart.crease_threshold = 0.0
ob_thruster.location = (0.0, 0.0, 0.0)
ob_thruster.scale = (1.0, 1.0, 1.5)
ob_thruster.lineart.crease_threshold = 0.0

# ---- collection membership
col_collection_1.objects.link(ob_fin4)
col_collection_1.objects.link(ob_fin1)
col_collection_1.objects.link(ob_fin3)
col_collection_1.objects.link(ob_fin2)
col_collection_1.objects.link(ob_baguette)
col_collection_1.objects.link(ob_thruster)

# ---- scene / render settings (as saved in the file)
scene.frame_start = 1; scene.frame_end = 250; scene.frame_set(0)
scene.render.engine = 'CYCLES'
scene.render.resolution_percentage = 50
scene.render.fps = 30
scene.render.dither_intensity = 0.0
scene.cycles.use_denoising = False
scene.cycles.samples = 10
scene.cycles.sampling_pattern = 'TABULATED_SOBOL'
scene.cycles.light_sampling_threshold = 0.0
scene.cycles.use_adaptive_sampling = False
scene.cycles.use_light_tree = False
scene.cycles.blur_glossy = 0.0
scene.cycles.pixel_filter_type = 'GAUSSIAN'
scene.cycles.sample_clamp_indirect = 0.0
scene.view_settings.view_transform = 'Standard'
bpy.context.view_layer.update()

# ---- added for rendering (the .blend has no active camera and no usable light): camera, sun
cam_auto = bpy.data.cameras.new('AutoCamera')
cam_auto.lens = 50.0
cam_auto.sensor_width = 36.0
cam_auto.clip_end = 1000.0
ob_auto_camera = bpy.data.objects.new('AutoCamera', cam_auto)
scene.collection.objects.link(ob_auto_camera)
ob_auto_camera.location = (10.5432, -12.8083, 13.0968)
ob_auto_camera.rotation_euler = (1.09748, -7.21219e-08, 0.694738)
scene.camera = ob_auto_camera
light_auto_sun = bpy.data.lights.new('AutoSun', 'SUN')
light_auto_sun.energy = 3.0
light_auto_sun.angle = 0.0523599
ob_auto_sun = bpy.data.objects.new('AutoSun', light_auto_sun)
scene.collection.objects.link(ob_auto_sun)
ob_auto_sun.rotation_euler = (0.872665, 0.174533, 0.523599)
bpy.context.view_layer.update()
